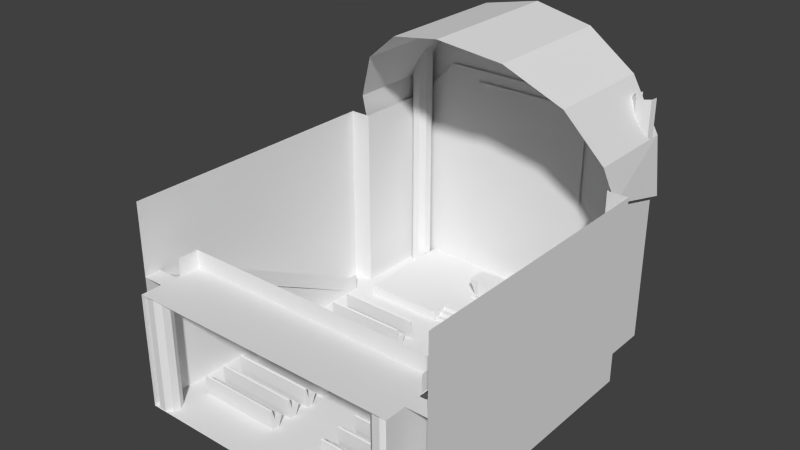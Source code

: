 # Source: ChurchOfHelix_3.blend  (saved by Blender 2.71.0; exported with 4.5.12 LTS)
import bpy
from mathutils import Matrix  # noqa: F401  (used for matrix-valued properties, if any)

bpy.ops.wm.read_factory_settings(use_empty=True)
scene = bpy.context.scene
scene.name = 'Scene'

# ---- collections
col_collection_1 = bpy.data.collections.new('Collection 1'); scene.collection.children.link(col_collection_1)

# ---- materials (node trees are filled in below, after node groups)
mat_pew_wood = bpy.data.materials.new('Pew Wood')
mat_pew_wood.alpha_threshold = 0.0
mat_pew_wood.use_transparent_shadow = False
mat_pew_wood.roughness = 0.5
mat_pew_wood.specular_intensity = 0.1
mat_pew_wood.line_color = (0.0, 0.0, 0.0, 1.0)
mat_alter_sides = bpy.data.materials.new('Alter Sides')
mat_alter_sides.alpha_threshold = 0.0
mat_alter_sides.use_transparent_shadow = False
mat_alter_sides.roughness = 0.5
mat_alter_sides.specular_intensity = 0.05
mat_alter_sides.line_color = (0.0, 0.0, 0.0, 1.0)
mat_stainglass = bpy.data.materials.new('Stainglass')
mat_stainglass.alpha_threshold = 0.0
mat_stainglass.use_transparent_shadow = False
mat_stainglass.preview_render_type = 'FLAT'
mat_stainglass.roughness = 0.5
mat_stainglass.line_color = (0.0, 0.0, 0.0, 1.0)
mat_brick = bpy.data.materials.new('Brick')
mat_brick.alpha_threshold = 0.0
mat_brick.use_transparent_shadow = False
mat_brick.roughness = 0.5
mat_brick.specular_intensity = 0.0
mat_brick.line_color = (0.0, 0.0, 0.0, 1.0)
mat_railing = bpy.data.materials.new('Railing')
mat_railing.alpha_threshold = 0.0
mat_railing.use_transparent_shadow = False
mat_railing.preview_render_type = 'FLAT'
mat_railing.roughness = 0.5
mat_railing.specular_intensity = 0.09375
mat_railing.line_color = (0.0, 0.0, 0.0, 0.999)
mat_steps = bpy.data.materials.new('Steps')
mat_steps.alpha_threshold = 0.0
mat_steps.use_transparent_shadow = False
mat_steps.preview_render_type = 'FLAT'
mat_steps.roughness = 0.5
mat_steps.specular_intensity = 0.09375
mat_steps.line_color = (0.0, 0.0, 0.0, 1.0)
mat_floor = bpy.data.materials.new('Floor')
mat_floor.alpha_threshold = 0.0
mat_floor.use_transparent_shadow = False
mat_floor.roughness = 0.5
mat_floor.specular_intensity = 0.125
mat_floor.line_color = (0.0, 0.0, 0.0, 1.0)
mat_rug = bpy.data.materials.new('Rug')
mat_rug.alpha_threshold = 0.0
mat_rug.use_transparent_shadow = False
mat_rug.preview_render_type = 'FLAT'
mat_rug.roughness = 0.5
mat_rug.specular_intensity = 0.0
mat_rug.line_color = (0.0, 0.0, 0.0, 1.0)
mat_rug_steps = bpy.data.materials.new('Rug Steps')
mat_rug_steps.alpha_threshold = 0.0
mat_rug_steps.use_transparent_shadow = False
mat_rug_steps.preview_render_type = 'FLAT'
mat_rug_steps.roughness = 0.5
mat_rug_steps.specular_intensity = 0.0
mat_rug_steps.line_color = (0.0, 0.0, 0.0, 1.0)

# ---- material node trees

# ---- world
world_world = bpy.data.worlds.new('World'); scene.world = world_world
world_world.color = (0.05088, 0.05088, 0.05088)
world_world.use_sun_shadow = False
world_world.sun_shadow_jitter_overblur = 0.0
world_world.cycles.sampling_method = 'MANUAL'
world_world.cycles.sample_map_resolution = 256

# ---- meshes
me_cube_002 = bpy.data.meshes.new('Cube.002')
me_cube_002.from_pydata([(-1.9, 0.3673, -2.98e-08), (-5.9, 1.367, -2.98e-08), (-1.9, 1.367, -2.98e-08), (-5.9, 0.3673, -2.98e-08), (-5.9, 0.9697, 0.958), (-5.9, 1.031, 1.0), (-1.9, 1.031, 1.0), (-1.9, 0.9697, 0.958), (-5.9, 1.043, -7.451e-09), (-5.9, 1.566, 0.4877), (-1.9, 1.566, 0.4877), (-1.9, 1.043, 7.451e-09), (-5.9, 1.0, 0.2789), (-5.9, 1.163, 0.4616), (-1.9, 1.163, 0.4616), (-1.9, 1.0, 0.2789), (-5.9, -0.0303, 0.958), (-5.9, 0.03058, 1.0), (-1.9, 0.03058, 1.0), (-1.9, -0.0303, 0.958), (-5.9, 0.04348, -7.451e-09), (-5.9, 0.5662, 0.4877), (-1.9, 0.5662, 0.4877), (-1.9, 0.04348, 7.451e-09), (-5.9, 0.0, 0.2789), (-5.9, 0.163, 0.4616), (-1.9, 0.163, 0.4616), (-1.9, 0.0, 0.2789), (-1.9, -0.6327, -2.98e-08), (-5.9, -0.6327, -2.98e-08), (-5.9, -1.03, 0.958), (-5.9, -0.9694, 1.0), (-1.9, -0.9694, 1.0), (-1.9, -1.03, 0.958), (-5.9, -0.9565, -7.451e-09), (-5.9, -0.4338, 0.4877), (-1.9, -0.4338, 0.4877), (-1.9, -0.9565, 7.451e-09), (-5.9, -1.0, 0.2789), (-5.9, -0.837, 0.4616), (-1.9, -0.837, 0.4616), (-1.9, -1.0, 0.2789), (-1.9, -1.633, -2.98e-08), (-5.9, -1.633, -2.98e-08), (-5.9, -2.03, 0.958), (-5.9, -1.969, 1.0), (-1.9, -1.969, 1.0), (-1.9, -2.03, 0.958), (-5.9, -1.957, -7.451e-09), (-5.9, -1.434, 0.4877), (-1.9, -1.434, 0.4877), (-1.9, -1.957, 7.451e-09), (-5.9, -2.0, 0.2789), (-5.9, -1.837, 0.4616), (-1.9, -1.837, 0.4616), (-1.9, -2.0, 0.2789), (-1.9, -2.633, -2.98e-08), (-5.9, -2.633, -2.98e-08), (-5.9, -3.03, 0.958), (-5.9, -2.969, 1.0), (-1.9, -2.969, 1.0), (-1.9, -3.03, 0.958), (-5.9, -2.957, -7.451e-09), (-5.9, -2.434, 0.4877), (-1.9, -2.434, 0.4877), (-1.9, -2.957, 7.451e-09), (-5.9, -3.0, 0.2789), (-5.9, -2.837, 0.4616), (-1.9, -2.837, 0.4616), (-1.9, -3.0, 0.2789), (-1.9, -3.633, -2.98e-08), (-5.9, -3.633, -2.98e-08), (-5.9, -4.03, 0.958), (-5.9, -3.969, 1.0), (-1.9, -3.969, 1.0), (-1.9, -4.03, 0.958), (-5.9, -3.957, -7.451e-09), (-5.9, -3.434, 0.4877), (-1.9, -3.434, 0.4877), (-1.9, -3.957, 7.451e-09), (-5.9, -4.0, 0.2789), (-5.9, -3.837, 0.4616), (-1.9, -3.837, 0.4616), (-1.9, -4.0, 0.2789), (-1.9, -4.633, -2.98e-08), (-5.9, -4.633, -2.98e-08), (-5.9, -5.03, 0.958), (-5.9, -4.969, 1.0), (-1.9, -4.969, 1.0), (-1.9, -5.03, 0.958), (-5.9, -4.957, -7.451e-09), (-5.9, -4.434, 0.4877), (-1.9, -4.434, 0.4877), (-1.9, -4.957, 7.451e-09), (-5.9, -5.0, 0.2789), (-5.9, -4.837, 0.4616), (-1.9, -4.837, 0.4616), (-1.9, -5.0, 0.2789), (-1.9, -5.633, -2.98e-08), (-5.9, -5.633, -2.98e-08), (-5.9, -6.03, 0.958), (-5.9, -5.969, 1.0), (-1.9, -5.969, 1.0), (-1.9, -6.03, 0.958), (-5.9, -5.957, -7.451e-09), (-5.9, -5.434, 0.4877), (-1.9, -5.434, 0.4877), (-1.9, -5.957, 7.451e-09), (-5.9, -6.0, 0.2789), (-5.9, -5.837, 0.4616), (-1.9, -5.837, 0.4616), (-1.9, -6.0, 0.2789), (-1.9, -6.633, -2.98e-08), (-5.9, -6.633, -2.98e-08), (-5.9, -7.03, 0.958), (-5.9, -6.969, 1.0), (-1.9, -6.969, 1.0), (-1.9, -7.03, 0.958), (-5.9, -6.957, -7.451e-09), (-5.9, -6.434, 0.4877), (-1.9, -6.434, 0.4877), (-1.9, -6.957, 7.451e-09), (-5.9, -7.0, 0.2789), (-5.9, -6.837, 0.4616), (-1.9, -6.837, 0.4616), (-1.9, -7.0, 0.2789), (-5.9, 1.97, 0.958), (-5.9, 2.031, 1.0), (-1.9, 2.031, 1.0), (-1.9, 1.97, 0.958), (-5.9, 2.043, -7.451e-09), (-5.9, 2.19, 0.0), (-1.9, 2.19, 0.0), (-1.9, 2.043, 7.451e-09), (-5.9, 2.0, 0.2789), (-5.9, 2.163, 0.4616), (-1.9, 2.163, 0.4616), (-1.9, 2.0, 0.2789), (4.9, 0.3673, -2.98e-08), (0.9, 1.367, -2.98e-08), (4.9, 1.367, -2.98e-08), (0.9, 0.3673, -2.98e-08), (0.9, 0.9697, 0.958), (0.9, 1.031, 1.0), (4.9, 1.031, 1.0), (4.9, 0.9697, 0.958), (0.9, 1.043, -7.451e-09), (0.9, 1.566, 0.4877), (4.9, 1.566, 0.4877), (4.9, 1.043, 7.451e-09), (0.9, 1.0, 0.2789), (0.9, 1.163, 0.4616), (4.9, 1.163, 0.4616), (4.9, 1.0, 0.2789), (0.9, -0.0303, 0.958), (0.9, 0.03058, 1.0), (4.9, 0.03058, 1.0), (4.9, -0.0303, 0.958), (0.9, 0.04348, -7.451e-09), (0.9, 0.5662, 0.4877), (4.9, 0.5662, 0.4877), (4.9, 0.04348, 7.451e-09), (0.9, 0.0, 0.2789), (0.9, 0.163, 0.4616), (4.9, 0.163, 0.4616), (4.9, 0.0, 0.2789), (4.9, -0.6327, -2.98e-08), (0.9, -0.6327, -2.98e-08), (0.9, -1.03, 0.958), (0.9, -0.9694, 1.0), (4.9, -0.9694, 1.0), (4.9, -1.03, 0.958), (0.9, -0.9565, -7.451e-09), (0.9, -0.4338, 0.4877), (4.9, -0.4338, 0.4877), (4.9, -0.9565, 7.451e-09), (0.9, -1.0, 0.2789), (0.9, -0.837, 0.4616), (4.9, -0.837, 0.4616), (4.9, -1.0, 0.2789), (4.9, -1.633, -2.98e-08), (0.9, -1.633, -2.98e-08), (0.9, -2.03, 0.958), (0.9, -1.969, 1.0), (4.9, -1.969, 1.0), (4.9, -2.03, 0.958), (0.9, -1.957, -7.451e-09), (0.9, -1.434, 0.4877), (4.9, -1.434, 0.4877), (4.9, -1.957, 7.451e-09), (0.9, -2.0, 0.2789), (0.9, -1.837, 0.4616), (4.9, -1.837, 0.4616), (4.9, -2.0, 0.2789), (4.9, -2.633, -2.98e-08), (0.9, -2.633, -2.98e-08), (0.9, -3.03, 0.958), (0.9, -2.969, 1.0), (4.9, -2.969, 1.0), (4.9, -3.03, 0.958), (0.9, -2.957, -7.451e-09), (0.9, -2.434, 0.4877), (4.9, -2.434, 0.4877), (4.9, -2.957, 7.451e-09), (0.9, -3.0, 0.2789), (0.9, -2.837, 0.4616), (4.9, -2.837, 0.4616), (4.9, -3.0, 0.2789), (4.9, -3.633, -2.98e-08), (0.9, -3.633, -2.98e-08), (0.9, -4.03, 0.958), (0.9, -3.969, 1.0), (4.9, -3.969, 1.0), (4.9, -4.03, 0.958), (0.9, -3.957, -7.451e-09), (0.9, -3.434, 0.4877), (4.9, -3.434, 0.4877), (4.9, -3.957, 7.451e-09), (0.9, -4.0, 0.2789), (0.9, -3.837, 0.4616), (4.9, -3.837, 0.4616), (4.9, -4.0, 0.2789), (4.9, -4.633, -2.98e-08), (0.9, -4.633, -2.98e-08), (0.9, -5.03, 0.958), (0.9, -4.969, 1.0), (4.9, -4.969, 1.0), (4.9, -5.03, 0.958), (0.9, -4.957, -7.451e-09), (0.9, -4.434, 0.4877), (4.9, -4.434, 0.4877), (4.9, -4.957, 7.451e-09), (0.9, -5.0, 0.2789), (0.9, -4.837, 0.4616), (4.9, -4.837, 0.4616), (4.9, -5.0, 0.2789), (4.9, -5.633, -2.98e-08), (0.9, -5.633, -2.98e-08), (0.9, -6.03, 0.958), (0.9, -5.969, 1.0), (4.9, -5.969, 1.0), (4.9, -6.03, 0.958), (0.9, -5.957, -7.451e-09), (0.9, -5.434, 0.4877), (4.9, -5.434, 0.4877), (4.9, -5.957, 7.451e-09), (0.9, -6.0, 0.2789), (0.9, -5.837, 0.4616), (4.9, -5.837, 0.4616), (4.9, -6.0, 0.2789), (4.9, -6.633, -2.98e-08), (0.9, -6.633, -2.98e-08), (0.9, -7.03, 0.958), (0.9, -6.969, 1.0), (4.9, -6.969, 1.0), (4.9, -7.03, 0.958), (0.9, -6.957, -7.451e-09), (0.9, -6.434, 0.4877), (4.9, -6.434, 0.4877), (4.9, -6.957, 7.451e-09), (0.9, -7.0, 0.2789), (0.9, -6.837, 0.4616), (4.9, -6.837, 0.4616), (4.9, -7.0, 0.2789), (0.9, 1.97, 0.958), (0.9, 2.031, 1.0), (4.9, 2.031, 1.0), (4.9, 1.97, 0.958), (0.9, 2.043, -7.451e-09), (0.9, 2.19, 0.0), (4.9, 2.19, 0.0), (4.9, 2.043, 7.451e-09), (0.9, 2.0, 0.2789), (0.9, 2.163, 0.4616), (4.9, 2.163, 0.4616), (4.9, 2.0, 0.2789), (-5.5, 1.031, 1.0), (-5.5, 0.9697, 0.958), (-5.5, 1.566, 0.4877), (-5.5, 1.043, -5.96e-09), (-5.5, 1.163, 0.4616), (-5.5, 1.0, 0.2789), (-5.5, 0.03058, 1.0), (-5.5, -0.0303, 0.958), (-5.5, 0.5662, 0.4877), (-5.5, 0.04348, -5.96e-09), (-5.5, 0.163, 0.4616), (-5.5, 0.0, 0.2789), (-5.5, -0.9694, 1.0), (-5.5, -1.03, 0.958), (-5.5, -0.4338, 0.4877), (-5.5, -0.9565, -5.96e-09), (-5.5, -0.837, 0.4616), (-5.5, -1.0, 0.2789), (-5.5, -1.969, 1.0), (-5.5, -2.03, 0.958), (-5.5, -1.434, 0.4877), (-5.5, -1.957, -5.96e-09), (-5.5, -1.837, 0.4616), (-5.5, -2.0, 0.2789), (-5.5, -2.969, 1.0), (-5.5, -3.03, 0.958), (-5.5, -2.434, 0.4877), (-5.5, -2.957, -5.96e-09), (-5.5, -2.837, 0.4616), (-5.5, -3.0, 0.2789), (-5.5, -3.969, 1.0), (-5.5, -4.03, 0.958), (-5.5, -3.434, 0.4877), (-5.5, -3.957, -5.96e-09), (-5.5, -3.837, 0.4616), (-5.5, -4.0, 0.2789), (-5.5, -4.969, 1.0), (-5.5, -5.03, 0.958), (-5.5, -4.434, 0.4877), (-5.5, -4.957, -5.96e-09), (-5.5, -4.837, 0.4616), (-5.5, -5.0, 0.2789), (-5.5, -5.969, 1.0), (-5.5, -6.03, 0.958), (-5.5, -5.434, 0.4877), (-5.5, -5.957, -5.96e-09), (-5.5, -5.837, 0.4616), (-5.5, -6.0, 0.2789), (-5.5, -6.969, 1.0), (-5.5, -7.03, 0.958), (-5.5, -6.434, 0.4877), (-5.5, -6.957, -5.96e-09), (-5.5, -6.837, 0.4616), (-5.5, -7.0, 0.2789), (-5.5, 2.031, 1.0), (-5.5, 1.97, 0.958), (-5.5, 2.043, -5.96e-09), (-5.5, 2.163, 0.4616), (-5.5, 2.0, 0.2789), (-2.3, 1.031, 1.0), (-2.3, 1.043, 5.96e-09), (-2.3, 1.0, 0.2789), (-2.3, 0.03058, 1.0), (-2.3, 0.04348, 5.96e-09), (-2.3, 0.0, 0.2789), (-2.3, -0.9694, 1.0), (-2.3, -0.9565, 5.96e-09), (-2.3, -1.0, 0.2789), (-2.3, -1.969, 1.0), (-2.3, -1.957, 5.96e-09), (-2.3, -2.0, 0.2789), (-2.3, -2.969, 1.0), (-2.3, -2.957, 5.96e-09), (-2.3, -3.0, 0.2789), (-2.3, -3.969, 1.0), (-2.3, -3.957, 5.96e-09), (-2.3, -4.0, 0.2789), (-2.3, -4.969, 1.0), (-2.3, -4.957, 5.96e-09), (-2.3, -5.0, 0.2789), (-2.3, -5.969, 1.0), (-2.3, -5.957, 5.96e-09), (-2.3, -6.0, 0.2789), (-2.3, -6.969, 1.0), (-2.3, -6.957, 5.96e-09), (-2.3, -7.0, 0.2789), (-2.3, 2.031, 1.0), (-2.3, 2.043, 5.96e-09), (-2.3, 2.0, 0.2789), (-2.3, 0.9697, 0.958), (-2.3, 1.566, 0.4877), (-2.3, 1.163, 0.4616), (-2.3, -0.0303, 0.958), (-2.3, 0.5662, 0.4877), (-2.3, 0.163, 0.4616), (-2.3, -1.03, 0.958), (-2.3, -0.4338, 0.4877), (-2.3, -0.837, 0.4616), (-2.3, -2.03, 0.958), (-2.3, -1.434, 0.4877), (-2.3, -1.837, 0.4616), (-2.3, -3.03, 0.958), (-2.3, -2.434, 0.4877), (-2.3, -2.837, 0.4616), (-2.3, -4.03, 0.958), (-2.3, -3.434, 0.4877), (-2.3, -3.837, 0.4616), (-2.3, -5.03, 0.958), (-2.3, -4.434, 0.4877), (-2.3, -4.837, 0.4616), (-2.3, -6.03, 0.958), (-2.3, -5.434, 0.4877), (-2.3, -5.837, 0.4616), (-2.3, -7.03, 0.958), (-2.3, -6.434, 0.4877), (-2.3, -6.837, 0.4616), (-2.3, 1.97, 0.958), (-2.3, 2.163, 0.4616), (1.3, 1.031, 1.0), (1.3, 0.9697, 0.958), (1.3, 1.566, 0.4877), (1.3, 1.043, -5.96e-09), (1.3, 1.163, 0.4616), (1.3, 1.0, 0.2789), (1.3, 0.03058, 1.0), (1.3, -0.0303, 0.958), (1.3, 0.5662, 0.4877), (1.3, 0.04348, -5.96e-09), (1.3, 0.163, 0.4616), (1.3, 0.0, 0.2789), (1.3, -0.9694, 1.0), (1.3, -1.03, 0.958), (1.3, -0.4338, 0.4877), (1.3, -0.9565, -5.96e-09), (1.3, -0.837, 0.4616), (1.3, -1.0, 0.2789), (1.3, -1.969, 1.0), (1.3, -2.03, 0.958), (1.3, -1.434, 0.4877), (1.3, -1.957, -5.96e-09), (1.3, -1.837, 0.4616), (1.3, -2.0, 0.2789), (1.3, -2.969, 1.0), (1.3, -3.03, 0.958), (1.3, -2.434, 0.4877), (1.3, -2.957, -5.96e-09), (1.3, -2.837, 0.4616), (1.3, -3.0, 0.2789), (1.3, -3.969, 1.0), (1.3, -4.03, 0.958), (1.3, -3.434, 0.4877), (1.3, -3.957, -5.96e-09), (1.3, -3.837, 0.4616), (1.3, -4.0, 0.2789), (1.3, -4.969, 1.0), (1.3, -5.03, 0.958), (1.3, -4.434, 0.4877), (1.3, -4.957, -5.96e-09), (1.3, -4.837, 0.4616), (1.3, -5.0, 0.2789), (1.3, -5.969, 1.0), (1.3, -6.03, 0.958), (1.3, -5.434, 0.4877), (1.3, -5.957, -5.96e-09), (1.3, -5.837, 0.4616), (1.3, -6.0, 0.2789), (1.3, -6.969, 1.0), (1.3, -7.03, 0.958), (1.3, -6.434, 0.4877), (1.3, -6.957, -5.96e-09), (1.3, -6.837, 0.4616), (1.3, -7.0, 0.2789), (1.3, 2.031, 1.0), (1.3, 1.97, 0.958), (1.3, 2.043, -5.96e-09), (1.3, 2.163, 0.4616), (1.3, 2.0, 0.2789), (4.5, 1.031, 1.0), (4.5, 1.043, 5.96e-09), (4.5, 1.0, 0.2789), (4.5, 0.03058, 1.0), (4.5, 0.04348, 5.96e-09), (4.5, 0.0, 0.2789), (4.5, -0.9694, 1.0), (4.5, -0.9565, 5.96e-09), (4.5, -1.0, 0.2789), (4.5, -1.969, 1.0), (4.5, -1.957, 5.96e-09), (4.5, -2.0, 0.2789), (4.5, -2.969, 1.0), (4.5, -2.957, 5.96e-09), (4.5, -3.0, 0.2789), (4.5, -3.969, 1.0), (4.5, -3.957, 5.96e-09), (4.5, -4.0, 0.2789), (4.5, -4.969, 1.0), (4.5, -4.957, 5.96e-09), (4.5, -5.0, 0.2789), (4.5, -5.969, 1.0), (4.5, -5.957, 5.96e-09), (4.5, -6.0, 0.2789), (4.5, -6.969, 1.0), (4.5, -6.957, 5.96e-09), (4.5, -7.0, 0.2789), (4.5, 2.031, 1.0), (4.5, 2.043, 5.96e-09), (4.5, 2.0, 0.2789), (4.5, 0.9697, 0.958), (4.5, 1.566, 0.4877), (4.5, 1.163, 0.4616), (4.5, -0.0303, 0.958), (4.5, 0.5662, 0.4877), (4.5, 0.163, 0.4616), (4.5, -1.03, 0.958), (4.5, -0.4338, 0.4877), (4.5, -0.837, 0.4616), (4.5, -2.03, 0.958), (4.5, -1.434, 0.4877), (4.5, -1.837, 0.4616), (4.5, -3.03, 0.958), (4.5, -2.434, 0.4877), (4.5, -2.837, 0.4616), (4.5, -4.03, 0.958), (4.5, -3.434, 0.4877), (4.5, -3.837, 0.4616), (4.5, -5.03, 0.958), (4.5, -4.434, 0.4877), (4.5, -4.837, 0.4616), (4.5, -6.03, 0.958), (4.5, -5.434, 0.4877), (4.5, -5.837, 0.4616), (4.5, -7.03, 0.958), (4.5, -6.434, 0.4877), (4.5, -6.837, 0.4616), (4.5, 1.97, 0.958), (4.5, 2.163, 0.4616)], [], [(8, 9, 1), (10, 11, 2), (20, 21, 3), (277, 276, 5, 4), (14, 15, 11, 10), (367, 14, 10, 366), (12, 13, 9, 8), (281, 12, 8, 279), (6, 7, 15, 14), (335, 6, 14, 367), (4, 5, 13, 12), (277, 4, 12, 281), (22, 23, 0), (283, 282, 17, 16), (26, 27, 23, 22), (370, 26, 22, 369), (24, 25, 21, 20), (287, 24, 20, 285), (18, 19, 27, 26), (338, 18, 26, 370), (16, 17, 25, 24), (283, 16, 24, 287), (34, 35, 29), (36, 37, 28), (289, 288, 31, 30), (40, 41, 37, 36), (373, 40, 36, 372), (38, 39, 35, 34), (293, 38, 34, 291), (32, 33, 41, 40), (341, 32, 40, 373), (30, 31, 39, 38), (289, 30, 38, 293), (48, 49, 43), (50, 51, 42), (295, 294, 45, 44), (54, 55, 51, 50), (376, 54, 50, 375), (52, 53, 49, 48), (299, 52, 48, 297), (46, 47, 55, 54), (344, 46, 54, 376), (44, 45, 53, 52), (295, 44, 52, 299), (62, 63, 57), (64, 65, 56), (301, 300, 59, 58), (68, 69, 65, 64), (379, 68, 64, 378), (66, 67, 63, 62), (305, 66, 62, 303), (60, 61, 69, 68), (347, 60, 68, 379), (58, 59, 67, 66), (301, 58, 66, 305), (76, 77, 71), (78, 79, 70), (307, 306, 73, 72), (82, 83, 79, 78), (382, 82, 78, 381), (80, 81, 77, 76), (311, 80, 76, 309), (74, 75, 83, 82), (350, 74, 82, 382), (72, 73, 81, 80), (307, 72, 80, 311), (90, 91, 85), (92, 93, 84), (313, 312, 87, 86), (96, 97, 93, 92), (385, 96, 92, 384), (94, 95, 91, 90), (317, 94, 90, 315), (88, 89, 97, 96), (353, 88, 96, 385), (86, 87, 95, 94), (313, 86, 94, 317), (104, 105, 99), (106, 107, 98), (319, 318, 101, 100), (110, 111, 107, 106), (388, 110, 106, 387), (108, 109, 105, 104), (323, 108, 104, 321), (102, 103, 111, 110), (356, 102, 110, 388), (100, 101, 109, 108), (319, 100, 108, 323), (118, 119, 113), (120, 121, 112), (325, 324, 115, 114), (124, 125, 121, 120), (391, 124, 120, 390), (122, 123, 119, 118), (329, 122, 118, 327), (116, 117, 125, 124), (359, 116, 124, 391), (114, 115, 123, 122), (325, 114, 122, 329), (331, 330, 127, 126), (136, 137, 133, 132), (134, 135, 131, 130), (334, 134, 130, 332), (128, 129, 137, 136), (362, 128, 136, 393), (126, 127, 135, 134), (331, 126, 134, 334), (146, 147, 139), (148, 149, 140), (158, 159, 141), (395, 394, 143, 142), (152, 153, 149, 148), (485, 152, 148, 484), (150, 151, 147, 146), (399, 150, 146, 397), (144, 145, 153, 152), (453, 144, 152, 485), (142, 143, 151, 150), (395, 142, 150, 399), (160, 161, 138), (401, 400, 155, 154), (164, 165, 161, 160), (488, 164, 160, 487), (162, 163, 159, 158), (405, 162, 158, 403), (156, 157, 165, 164), (456, 156, 164, 488), (154, 155, 163, 162), (401, 154, 162, 405), (172, 173, 167), (174, 175, 166), (407, 406, 169, 168), (178, 179, 175, 174), (491, 178, 174, 490), (176, 177, 173, 172), (411, 176, 172, 409), (170, 171, 179, 178), (459, 170, 178, 491), (168, 169, 177, 176), (407, 168, 176, 411), (186, 187, 181), (188, 189, 180), (413, 412, 183, 182), (192, 193, 189, 188), (494, 192, 188, 493), (190, 191, 187, 186), (417, 190, 186, 415), (184, 185, 193, 192), (462, 184, 192, 494), (182, 183, 191, 190), (413, 182, 190, 417), (200, 201, 195), (202, 203, 194), (419, 418, 197, 196), (206, 207, 203, 202), (497, 206, 202, 496), (204, 205, 201, 200), (423, 204, 200, 421), (198, 199, 207, 206), (465, 198, 206, 497), (196, 197, 205, 204), (419, 196, 204, 423), (214, 215, 209), (216, 217, 208), (425, 424, 211, 210), (220, 221, 217, 216), (500, 220, 216, 499), (218, 219, 215, 214), (429, 218, 214, 427), (212, 213, 221, 220), (468, 212, 220, 500), (210, 211, 219, 218), (425, 210, 218, 429), (228, 229, 223), (230, 231, 222), (431, 430, 225, 224), (234, 235, 231, 230), (503, 234, 230, 502), (232, 233, 229, 228), (435, 232, 228, 433), (226, 227, 235, 234), (471, 226, 234, 503), (224, 225, 233, 232), (431, 224, 232, 435), (242, 243, 237), (244, 245, 236), (437, 436, 239, 238), (248, 249, 245, 244), (506, 248, 244, 505), (246, 247, 243, 242), (441, 246, 242, 439), (240, 241, 249, 248), (474, 240, 248, 506), (238, 239, 247, 246), (437, 238, 246, 441), (256, 257, 251), (258, 259, 250), (443, 442, 253, 252), (262, 263, 259, 258), (509, 262, 258, 508), (260, 261, 257, 256), (447, 260, 256, 445), (254, 255, 263, 262), (477, 254, 262, 509), (252, 253, 261, 260), (443, 252, 260, 447), (449, 448, 265, 264), (274, 275, 271, 270), (272, 273, 269, 268), (452, 272, 268, 450), (266, 267, 275, 274), (480, 266, 274, 511), (264, 265, 273, 272), (449, 264, 272, 452), (364, 334, 332, 363), (392, 331, 334, 364), (392, 362, 330, 331), (127, 330, 333, 135), (361, 329, 327, 360), (123, 328, 326, 119), (389, 325, 329, 361), (389, 359, 324, 325), (115, 324, 328, 123), (358, 323, 321, 357), (109, 322, 320, 105), (386, 319, 323, 358), (386, 356, 318, 319), (101, 318, 322, 109), (355, 317, 315, 354), (95, 316, 314, 91), (383, 313, 317, 355), (383, 353, 312, 313), (87, 312, 316, 95), (352, 311, 309, 351), (81, 310, 308, 77), (380, 307, 311, 352), (380, 350, 306, 307), (73, 306, 310, 81), (349, 305, 303, 348), (67, 304, 302, 63), (377, 301, 305, 349), (377, 347, 300, 301), (59, 300, 304, 67), (346, 299, 297, 345), (53, 298, 296, 49), (374, 295, 299, 346), (374, 344, 294, 295), (45, 294, 298, 53), (343, 293, 291, 342), (39, 292, 290, 35), (371, 289, 293, 343), (371, 341, 288, 289), (31, 288, 292, 39), (340, 287, 285, 339), (25, 286, 284, 21), (368, 283, 287, 340), (368, 338, 282, 283), (17, 282, 286, 25), (337, 281, 279, 336), (13, 280, 278, 9), (365, 277, 281, 337), (365, 335, 276, 277), (5, 276, 280, 13), (328, 391, 390, 326), (322, 388, 387, 320), (316, 385, 384, 314), (310, 382, 381, 308), (304, 379, 378, 302), (298, 376, 375, 296), (292, 373, 372, 290), (286, 370, 369, 284), (280, 367, 366, 278), (129, 392, 364, 137), (137, 364, 363, 133), (330, 362, 393, 333), (129, 128, 362, 392), (117, 389, 361, 125), (125, 361, 360, 121), (324, 359, 391, 328), (117, 116, 359, 389), (103, 386, 358, 111), (111, 358, 357, 107), (318, 356, 388, 322), (103, 102, 356, 386), (89, 383, 355, 97), (97, 355, 354, 93), (312, 353, 385, 316), (89, 88, 353, 383), (75, 380, 352, 83), (83, 352, 351, 79), (306, 350, 382, 310), (75, 74, 350, 380), (61, 377, 349, 69), (69, 349, 348, 65), (300, 347, 379, 304), (61, 60, 347, 377), (47, 374, 346, 55), (55, 346, 345, 51), (294, 344, 376, 298), (47, 46, 344, 374), (33, 371, 343, 41), (41, 343, 342, 37), (288, 341, 373, 292), (33, 32, 341, 371), (19, 368, 340, 27), (27, 340, 339, 23), (282, 338, 370, 286), (19, 18, 338, 368), (7, 365, 337, 15), (15, 337, 336, 11), (276, 335, 367, 280), (7, 6, 335, 365), (482, 452, 450, 481), (510, 449, 452, 482), (510, 480, 448, 449), (265, 448, 451, 273), (479, 447, 445, 478), (261, 446, 444, 257), (507, 443, 447, 479), (507, 477, 442, 443), (253, 442, 446, 261), (476, 441, 439, 475), (247, 440, 438, 243), (504, 437, 441, 476), (504, 474, 436, 437), (239, 436, 440, 247), (473, 435, 433, 472), (233, 434, 432, 229), (501, 431, 435, 473), (501, 471, 430, 431), (225, 430, 434, 233), (470, 429, 427, 469), (219, 428, 426, 215), (498, 425, 429, 470), (498, 468, 424, 425), (211, 424, 428, 219), (467, 423, 421, 466), (205, 422, 420, 201), (495, 419, 423, 467), (495, 465, 418, 419), (197, 418, 422, 205), (464, 417, 415, 463), (191, 416, 414, 187), (492, 413, 417, 464), (492, 462, 412, 413), (183, 412, 416, 191), (461, 411, 409, 460), (177, 410, 408, 173), (489, 407, 411, 461), (489, 459, 406, 407), (169, 406, 410, 177), (458, 405, 403, 457), (163, 404, 402, 159), (486, 401, 405, 458), (486, 456, 400, 401), (155, 400, 404, 163), (455, 399, 397, 454), (151, 398, 396, 147), (483, 395, 399, 455), (483, 453, 394, 395), (143, 394, 398, 151), (446, 509, 508, 444), (440, 506, 505, 438), (434, 503, 502, 432), (428, 500, 499, 426), (422, 497, 496, 420), (416, 494, 493, 414), (410, 491, 490, 408), (404, 488, 487, 402), (398, 485, 484, 396), (267, 510, 482, 275), (275, 482, 481, 271), (448, 480, 511, 451), (267, 266, 480, 510), (255, 507, 479, 263), (263, 479, 478, 259), (442, 477, 509, 446), (255, 254, 477, 507), (241, 504, 476, 249), (249, 476, 475, 245), (436, 474, 506, 440), (241, 240, 474, 504), (227, 501, 473, 235), (235, 473, 472, 231), (430, 471, 503, 434), (227, 226, 471, 501), (213, 498, 470, 221), (221, 470, 469, 217), (424, 468, 500, 428), (213, 212, 468, 498), (199, 495, 467, 207), (207, 467, 466, 203), (418, 465, 497, 422), (199, 198, 465, 495), (185, 492, 464, 193), (193, 464, 463, 189), (412, 462, 494, 416), (185, 184, 462, 492), (171, 489, 461, 179), (179, 461, 460, 175), (406, 459, 491, 410), (171, 170, 459, 489), (157, 486, 458, 165), (165, 458, 457, 161), (400, 456, 488, 404), (157, 156, 456, 486), (145, 483, 455, 153), (153, 455, 454, 149), (394, 453, 485, 398), (145, 144, 453, 483)])
_uv = me_cube_002.uv_layers.new(name='UVMap')
_uv.uv.foreach_set('vector', [0.0, 0.0, 0.0, 0.4877, 0.0, 0.0, 1.0, 0.4877, 1.0, 0.0, 1.0, 0.0, 0.0, 0.0, 0.0, 0.4877, 0.0, 0.0, 0.1667, 0.7952, 0.1667, 1.0, 0.0, 1.0, 0.0, 0.7952, 1.0, 0.4616, 1.0, 0.3037, 1.0, 0.0, 1.0, 0.4877, 0.8333, 0.4616, 1.0, 0.4616, 1.0, 0.4877, 0.8333, 0.4877, 0.0, 0.3037, 0.0, 0.4616, 0.0, 0.4877, 0.0, 0.0, 0.1667, 0.3037, 0.0, 0.3037, 0.0, 0.0, 0.1667, 0.0, 1.0, 1.0, 1.0, 0.7952, 1.0, 0.3037, 1.0, 0.4616, 0.8333, 0.7954, 1.0, 0.7954, 1.0, 0.3097, 0.8333, 0.3097, 0.0, 0.7952, 0.0, 1.0, 0.0, 0.4616, 0.0, 0.3037, 0.1667, 0.7952, 0.0, 0.7952, 0.0, 0.3037, 0.1667, 0.3037, 1.0, 0.4877, 1.0, 0.0, 1.0, 0.0, 0.1667, 0.7952, 0.1667, 1.0, 0.0, 1.0, 0.0, 0.7952, 1.0, 0.4616, 1.0, 0.3037, 1.0, 0.0, 1.0, 0.4877, 0.8333, 0.4616, 1.0, 0.4616, 1.0, 0.4877, 0.8333, 0.4877, 0.0, 0.3037, 0.0, 0.4616, 0.0, 0.4877, 0.0, 0.0, 0.1667, 0.3037, 0.0, 0.3037, 0.0, 0.0, 0.1667, 0.0, 1.0, 1.0, 1.0, 0.7952, 1.0, 0.3037, 1.0, 0.4616, 0.8333, 0.7954, 1.0, 0.7954, 1.0, 0.3097, 0.8333, 0.3097, 0.0, 0.7952, 0.0, 1.0, 0.0, 0.4616, 0.0, 0.3037, 0.1667, 0.7952, 0.0, 0.7952, 0.0, 0.3037, 0.1667, 0.3037, 0.0, 0.0, 0.0, 0.4877, 0.0, 0.0, 1.0, 0.4877, 1.0, 0.0, 1.0, 0.0, 0.1667, 0.7952, 0.1667, 1.0, 0.0, 1.0, 0.0, 0.7952, 1.0, 0.4616, 1.0, 0.3037, 1.0, 0.0, 1.0, 0.4877, 0.8333, 0.4616, 1.0, 0.4616, 1.0, 0.4877, 0.8333, 0.4877, 0.0, 0.3037, 0.0, 0.4616, 0.0, 0.4877, 0.0, 0.0, 0.1667, 0.3037, 0.0, 0.3037, 0.0, 0.0, 0.1667, 0.0, 1.0, 1.0, 1.0, 0.7952, 1.0, 0.3037, 1.0, 0.4616, 0.8333, 0.7954, 1.0, 0.7954, 1.0, 0.3097, 0.8333, 0.3097, 0.0, 0.7952, 0.0, 1.0, 0.0, 0.4616, 0.0, 0.3037, 0.1667, 0.7952, 0.0, 0.7952, 0.0, 0.3037, 0.1667, 0.3037, 0.0, 0.0, 0.0, 0.4877, 0.0, 0.0, 1.0, 0.4877, 1.0, 0.0, 1.0, 0.0, 0.1667, 0.7952, 0.1667, 1.0, 0.0, 1.0, 0.0, 0.7952, 1.0, 0.4616, 1.0, 0.3037, 1.0, 0.0, 1.0, 0.4877, 0.8333, 0.4616, 1.0, 0.4616, 1.0, 0.4877, 0.8333, 0.4877, 0.0, 0.3037, 0.0, 0.4616, 0.0, 0.4877, 0.0, 0.0, 0.1667, 0.3037, 0.0, 0.3037, 0.0, 0.0, 0.1667, 0.0, 1.0, 1.0, 1.0, 0.7952, 1.0, 0.3037, 1.0, 0.4616, 0.8333, 0.7954, 1.0, 0.7954, 1.0, 0.3097, 0.8333, 0.3097, 0.0, 0.7952, 0.0, 1.0, 0.0, 0.4616, 0.0, 0.3037, 0.1667, 0.7952, 0.0, 0.7952, 0.0, 0.3037, 0.1667, 0.3037, 0.0, 0.0, 0.0, 0.4877, 0.0, 0.0, 1.0, 0.4877, 1.0, 0.0, 1.0, 0.0, 0.1667, 0.7952, 0.1667, 1.0, 0.0, 1.0, 0.0, 0.7952, 1.0, 0.4616, 1.0, 0.3037, 1.0, 0.0, 1.0, 0.4877, 0.8333, 0.4616, 1.0, 0.4616, 1.0, 0.4877, 0.8333, 0.4877, 0.0, 0.3037, 0.0, 0.4616, 0.0, 0.4877, 0.0, 0.0, 0.1667, 0.3037, 0.0, 0.3037, 0.0, 0.0, 0.1667, 0.0, 1.0, 1.0, 1.0, 0.7952, 1.0, 0.3037, 1.0, 0.4616, 0.8333, 0.7954, 1.0, 0.7954, 1.0, 0.3097, 0.8333, 0.3097, 0.0, 0.7952, 0.0, 1.0, 0.0, 0.4616, 0.0, 0.3037, 0.1667, 0.7952, 0.0, 0.7952, 0.0, 0.3037, 0.1667, 0.3037, 0.0, 0.0, 0.0, 0.4877, 0.0, 0.0, 1.0, 0.4877, 1.0, 0.0, 1.0, 0.0, 0.1667, 0.7952, 0.1667, 1.0, 0.0, 1.0, 0.0, 0.7952, 1.0, 0.4616, 1.0, 0.3037, 1.0, 0.0, 1.0, 0.4877, 0.8333, 0.4616, 1.0, 0.4616, 1.0, 0.4877, 0.8333, 0.4877, 0.0, 0.3037, 0.0, 0.4616, 0.0, 0.4877, 0.0, 0.0, 0.1667, 0.3037, 0.0, 0.3037, 0.0, 0.0, 0.1667, 0.0, 1.0, 1.0, 1.0, 0.7952, 1.0, 0.3037, 1.0, 0.4616, 0.8333, 0.7954, 1.0, 0.7954, 1.0, 0.3097, 0.8333, 0.3097, 0.0, 0.7952, 0.0, 1.0, 0.0, 0.4616, 0.0, 0.3037, 0.1667, 0.7952, 0.0, 0.7952, 0.0, 0.3037, 0.1667, 0.3037, 0.0, 9.553e-07, 0.0, 0.4877, 0.0, 0.0, 1.0, 0.4877, 1.0, 9.553e-07, 1.0, 0.0, 0.1667, 0.7952, 0.1667, 1.0, 0.0, 1.0, 0.0, 0.7952, 1.0, 0.4616, 1.0, 0.3037, 1.0, 9.553e-07, 1.0, 0.4877, 0.8333, 0.4616, 1.0, 0.4616, 1.0, 0.4877, 0.8333, 0.4877, 0.0, 0.3037, 0.0, 0.4616, 0.0, 0.4877, 0.0, 9.553e-07, 0.1667, 0.3037, 0.0, 0.3037, 0.0, 9.553e-07, 0.1667, 9.537e-07, 1.0, 1.0, 1.0, 0.7952, 1.0, 0.3037, 1.0, 0.4616, 0.8333, 0.7954, 1.0, 0.7954, 1.0, 0.3097, 0.8333, 0.3097, 0.0, 0.7952, 0.0, 1.0, 0.0, 0.4616, 0.0, 0.3037, 0.1667, 0.7952, 0.0, 0.7952, 0.0, 0.3037, 0.1667, 0.3037, 0.0, 9.553e-07, 0.0, 0.4877, 0.0, 9.553e-07, 1.0, 0.4877, 1.0, 9.553e-07, 1.0, 9.553e-07, 0.1667, 0.7952, 0.1667, 1.0, 0.0, 1.0, 0.0, 0.7952, 1.0, 0.4616, 1.0, 0.3037, 1.0, 9.553e-07, 1.0, 0.4877, 0.8333, 0.4616, 1.0, 0.4616, 1.0, 0.4877, 0.8333, 0.4877, 0.0, 0.3037, 0.0, 0.4616, 0.0, 0.4877, 0.0, 9.553e-07, 0.1667, 0.3037, 0.0, 0.3037, 0.0, 9.553e-07, 0.1667, 9.537e-07, 1.0, 1.0, 1.0, 0.7952, 1.0, 0.3037, 1.0, 0.4616, 0.8333, 0.7954, 1.0, 0.7954, 1.0, 0.3097, 0.8333, 0.3097, 0.0, 0.7952, 0.0, 1.0, 0.0, 0.4616, 0.0, 0.3037, 0.1667, 0.7952, 0.0, 0.7952, 0.0, 0.3037, 0.1667, 0.3037, 0.0, 9.553e-07, 0.0, 0.4877, 0.0, 9.553e-07, 1.0, 0.4877, 1.0, 9.553e-07, 1.0, 9.553e-07, 0.1667, 0.7952, 0.1667, 1.0, 0.0, 1.0, 0.0, 0.7952, 1.0, 0.4616, 1.0, 0.3037, 1.0, 9.553e-07, 1.0, 0.4877, 0.8333, 0.4616, 1.0, 0.4616, 1.0, 0.4877, 0.8333, 0.4877, 0.0, 0.3037, 0.0, 0.4616, 0.0, 0.4877, 0.0, 9.553e-07, 0.1667, 0.3037, 0.0, 0.3037, 0.0, 9.553e-07, 0.1667, 9.537e-07, 1.0, 1.0, 1.0, 0.7952, 1.0, 0.3037, 1.0, 0.4616, 0.8333, 0.7954, 1.0, 0.7954, 1.0, 0.3097, 0.8333, 0.3097, 0.0, 0.7952, 0.0, 1.0, 0.0, 0.4616, 0.0, 0.3037, 0.1667, 0.7952, 0.0, 0.7952, 0.0, 0.3037, 0.1667, 0.3037, 0.1667, 0.7952, 0.1667, 1.0, 0.0, 1.0, 0.0, 0.7952, 1.0, 0.4616, 1.0, 0.3037, 1.0, 0.0, 1.0, 0.0, 0.0, 0.3037, 0.0, 0.4616, 0.0, 0.0, 0.0, 0.0, 0.1667, 0.3037, 0.0, 0.3037, 0.0, 0.0, 0.1667, 0.0, 1.0, 1.0, 1.0, 0.7952, 1.0, 0.3037, 1.0, 0.4616, 0.8333, 0.7954, 1.0, 0.7954, 1.0, 0.3097, 0.8333, 0.3097, 0.0, 0.7952, 0.0, 1.0, 0.0, 0.4616, 0.0, 0.3037, 0.1667, 0.7952, 0.0, 0.7952, 0.0, 0.3037, 0.1667, 0.3037, 0.0, 0.0, 0.0, 0.4877, 0.0, 0.0, 1.0, 0.4877, 1.0, 0.0, 1.0, 0.0, 0.0, 0.0, 0.0, 0.4877, 0.0, 0.0, 0.1667, 0.7952, 0.1667, 1.0, 0.0, 1.0, 0.0, 0.7952, 1.0, 0.4616, 1.0, 0.3037, 1.0, 0.0, 1.0, 0.4877, 0.8333, 0.4616, 1.0, 0.4616, 1.0, 0.4877, 0.8333, 0.4877, 0.0, 0.3037, 0.0, 0.4616, 0.0, 0.4877, 0.0, 0.0, 0.1667, 0.3037, 0.0, 0.3037, 0.0, 0.0, 0.1667, 0.0, 1.0, 1.0, 1.0, 0.7952, 1.0, 0.3037, 1.0, 0.4616, 0.8333, 0.7954, 1.0, 0.7954, 1.0, 0.3097, 0.8333, 0.3097, 0.0, 0.7952, 0.0, 1.0, 0.0, 0.4616, 0.0, 0.3037, 0.1667, 0.7952, 0.0, 0.7952, 0.0, 0.3037, 0.1667, 0.3037, 1.0, 0.4877, 1.0, 0.0, 1.0, 0.0, 0.1667, 0.7952, 0.1667, 1.0, 0.0, 1.0, 0.0, 0.7952, 1.0, 0.4616, 1.0, 0.3037, 1.0, 0.0, 1.0, 0.4877, 0.8333, 0.4616, 1.0, 0.4616, 1.0, 0.4877, 0.8333, 0.4877, 0.0, 0.3037, 0.0, 0.4616, 0.0, 0.4877, 0.0, 0.0, 0.1667, 0.3037, 0.0, 0.3037, 0.0, 0.0, 0.1667, 0.0, 1.0, 1.0, 1.0, 0.7952, 1.0, 0.3037, 1.0, 0.4616, 0.8333, 0.7954, 1.0, 0.7954, 1.0, 0.3097, 0.8333, 0.3097, 0.0, 0.7952, 0.0, 1.0, 0.0, 0.4616, 0.0, 0.3037, 0.1667, 0.7952, 0.0, 0.7952, 0.0, 0.3037, 0.1667, 0.3037, 0.0, 0.0, 0.0, 0.4877, 0.0, 0.0, 1.0, 0.4877, 1.0, 0.0, 1.0, 0.0, 0.1667, 0.7952, 0.1667, 1.0, 0.0, 1.0, 0.0, 0.7952, 1.0, 0.4616, 1.0, 0.3037, 1.0, 0.0, 1.0, 0.4877, 0.8333, 0.4616, 1.0, 0.4616, 1.0, 0.4877, 0.8333, 0.4877, 0.0, 0.3037, 0.0, 0.4616, 0.0, 0.4877, 0.0, 0.0, 0.1667, 0.3037, 0.0, 0.3037, 0.0, 0.0, 0.1667, 0.0, 1.0, 1.0, 1.0, 0.7952, 1.0, 0.3037, 1.0, 0.4616, 0.8333, 0.7954, 1.0, 0.7954, 1.0, 0.3097, 0.8333, 0.3097, 0.0, 0.7952, 0.0, 1.0, 0.0, 0.4616, 0.0, 0.3037, 0.1667, 0.7952, 0.0, 0.7952, 0.0, 0.3037, 0.1667, 0.3037, 0.0, 0.0, 0.0, 0.4877, 0.0, 0.0, 1.0, 0.4877, 1.0, 0.0, 1.0, 0.0, 0.1667, 0.7952, 0.1667, 1.0, 0.0, 1.0, 0.0, 0.7952, 1.0, 0.4616, 1.0, 0.3037, 1.0, 0.0, 1.0, 0.4877, 0.8333, 0.4616, 1.0, 0.4616, 1.0, 0.4877, 0.8333, 0.4877, 0.0, 0.3037, 0.0, 0.4616, 0.0, 0.4877, 0.0, 0.0, 0.1667, 0.3037, 0.0, 0.3037, 0.0, 0.0, 0.1667, 0.0, 1.0, 1.0, 1.0, 0.7952, 1.0, 0.3037, 1.0, 0.4616, 0.8333, 0.7954, 1.0, 0.7954, 1.0, 0.3097, 0.8333, 0.3097, 0.0, 0.7952, 0.0, 1.0, 0.0, 0.4616, 0.0, 0.3037, 0.1667, 0.7952, 0.0, 0.7952, 0.0, 0.3037, 0.1667, 0.3037, 0.0, 0.0, 0.0, 0.4877, 0.0, 0.0, 1.0, 0.4877, 1.0, 0.0, 1.0, 0.0, 0.1667, 0.7952, 0.1667, 1.0, 0.0, 1.0, 0.0, 0.7952, 1.0, 0.4616, 1.0, 0.3037, 1.0, 0.0, 1.0, 0.4877, 0.8333, 0.4616, 1.0, 0.4616, 1.0, 0.4877, 0.8333, 0.4877, 0.0, 0.3037, 0.0, 0.4616, 0.0, 0.4877, 0.0, 0.0, 0.1667, 0.3037, 0.0, 0.3037, 0.0, 0.0, 0.1667, 0.0, 1.0, 1.0, 1.0, 0.7952, 1.0, 0.3037, 1.0, 0.4616, 0.8333, 0.7954, 1.0, 0.7954, 1.0, 0.3097, 0.8333, 0.3097, 0.0, 0.7952, 0.0, 1.0, 0.0, 0.4616, 0.0, 0.3037, 0.1667, 0.7952, 0.0, 0.7952, 0.0, 0.3037, 0.1667, 0.3037, 0.0, 0.0, 0.0, 0.4877, 0.0, 0.0, 1.0, 0.4877, 1.0, 0.0, 1.0, 0.0, 0.1667, 0.7952, 0.1667, 1.0, 0.0, 1.0, 0.0, 0.7952, 1.0, 0.4616, 1.0, 0.3037, 1.0, 0.0, 1.0, 0.4877, 0.8333, 0.4616, 1.0, 0.4616, 1.0, 0.4877, 0.8333, 0.4877, 0.0, 0.3037, 0.0, 0.4616, 0.0, 0.4877, 0.0, 0.0, 0.1667, 0.3037, 0.0, 0.3037, 0.0, 0.0, 0.1667, 0.0, 1.0, 1.0, 1.0, 0.7952, 1.0, 0.3037, 1.0, 0.4616, 0.8333, 0.7954, 1.0, 0.7954, 1.0, 0.3097, 0.8333, 0.3097, 0.0, 0.7952, 0.0, 1.0, 0.0, 0.4616, 0.0, 0.3037, 0.1667, 0.7952, 0.0, 0.7952, 0.0, 0.3037, 0.1667, 0.3037, 0.0, 9.553e-07, 0.0, 0.4877, 0.0, 0.0, 1.0, 0.4877, 1.0, 9.553e-07, 1.0, 0.0, 0.1667, 0.7952, 0.1667, 1.0, 0.0, 1.0, 0.0, 0.7952, 1.0, 0.4616, 1.0, 0.3037, 1.0, 9.553e-07, 1.0, 0.4877, 0.8333, 0.4616, 1.0, 0.4616, 1.0, 0.4877, 0.8333, 0.4877, 0.0, 0.3037, 0.0, 0.4616, 0.0, 0.4877, 0.0, 9.553e-07, 0.1667, 0.3037, 0.0, 0.3037, 0.0, 9.553e-07, 0.1667, 9.537e-07, 1.0, 1.0, 1.0, 0.7952, 1.0, 0.3037, 1.0, 0.4616, 0.8333, 0.7954, 1.0, 0.7954, 1.0, 0.3097, 0.8333, 0.3097, 0.0, 0.7952, 0.0, 1.0, 0.0, 0.4616, 0.0, 0.3037, 0.1667, 0.7952, 0.0, 0.7952, 0.0, 0.3037, 0.1667, 0.3037, 0.0, 9.553e-07, 0.0, 0.4877, 0.0, 9.553e-07, 1.0, 0.4877, 1.0, 9.553e-07, 1.0, 9.553e-07, 0.1667, 0.7952, 0.1667, 1.0, 0.0, 1.0, 0.0, 0.7952, 1.0, 0.4616, 1.0, 0.3037, 1.0, 9.553e-07, 1.0, 0.4877, 0.8333, 0.4616, 1.0, 0.4616, 1.0, 0.4877, 0.8333, 0.4877, 0.0, 0.3037, 0.0, 0.4616, 0.0, 0.4877, 0.0, 9.553e-07, 0.1667, 0.3037, 0.0, 0.3037, 0.0, 9.553e-07, 0.1667, 9.537e-07, 1.0, 1.0, 1.0, 0.7952, 1.0, 0.3037, 1.0, 0.4616, 0.8333, 0.7954, 1.0, 0.7954, 1.0, 0.3097, 0.8333, 0.3097, 0.0, 0.7952, 0.0, 1.0, 0.0, 0.4616, 0.0, 0.3037, 0.1667, 0.7952, 0.0, 0.7952, 0.0, 0.3037, 0.1667, 0.3037, 0.0, 9.553e-07, 0.0, 0.4877, 0.0, 9.553e-07, 1.0, 0.4877, 1.0, 9.553e-07, 1.0, 9.553e-07, 0.1667, 0.7952, 0.1667, 1.0, 0.0, 1.0, 0.0, 0.7952, 1.0, 0.4616, 1.0, 0.3037, 1.0, 9.553e-07, 1.0, 0.4877, 0.8333, 0.4616, 1.0, 0.4616, 1.0, 0.4877, 0.8333, 0.4877, 0.0, 0.3037, 0.0, 0.4616, 0.0, 0.4877, 0.0, 9.553e-07, 0.1667, 0.3037, 0.0, 0.3037, 0.0, 9.553e-07, 0.1667, 9.537e-07, 1.0, 1.0, 1.0, 0.7952, 1.0, 0.3037, 1.0, 0.4616, 0.8333, 0.7954, 1.0, 0.7954, 1.0, 0.3097, 0.8333, 0.3097, 0.0, 0.7952, 0.0, 1.0, 0.0, 0.4616, 0.0, 0.3037, 0.1667, 0.7952, 0.0, 0.7952, 0.0, 0.3037, 0.1667, 0.3037, 0.1667, 0.7952, 0.1667, 1.0, 0.0, 1.0, 0.0, 0.7952, 1.0, 0.4616, 1.0, 0.3037, 1.0, 0.0, 1.0, 0.0, 0.0, 0.3037, 0.0, 0.4616, 0.0, 0.0, 0.0, 0.0, 0.1667, 0.3037, 0.0, 0.3037, 0.0, 0.0, 0.1667, 0.0, 1.0, 1.0, 1.0, 0.7952, 1.0, 0.3037, 1.0, 0.4616, 0.8333, 0.7954, 1.0, 0.7954, 1.0, 0.3097, 0.8333, 0.3097, 0.0, 0.7952, 0.0, 1.0, 0.0, 0.4616, 0.0, 0.3037, 0.1667, 0.7952, 0.0, 0.7952, 0.0, 0.3037, 0.1667, 0.3037, 0.8333, 0.3037, 0.1667, 0.3037, 0.1667, 0.0, 0.8333, 0.0, 0.8333, 0.7952, 0.1667, 0.7952, 0.1667, 0.3037, 0.8333, 0.3037, 0.8333, 0.7952, 0.8333, 1.0, 0.1667, 1.0, 0.1667, 0.7952, 0.0, 0.7954, 0.1667, 0.7954, 0.1667, 0.3097, 0.0, 0.3097, 0.8333, 0.3037, 0.1667, 0.3037, 0.1667, 9.537e-07, 0.8333, 9.537e-07, 0.0, 0.4616, 0.1667, 0.4616, 0.1667, 0.4877, 0.0, 0.4877, 0.8333, 0.7952, 0.1667, 0.7952, 0.1667, 0.3037, 0.8333, 0.3037, 0.8333, 0.7952, 0.8333, 1.0, 0.1667, 1.0, 0.1667, 0.7952, 0.0, 0.7954, 0.1667, 0.7954, 0.1667, 0.3097, 0.0, 0.3097, 0.8333, 0.3037, 0.1667, 0.3037, 0.1667, 9.537e-07, 0.8333, 9.537e-07, 0.0, 0.4616, 0.1667, 0.4616, 0.1667, 0.4877, 0.0, 0.4877, 0.8333, 0.7952, 0.1667, 0.7952, 0.1667, 0.3037, 0.8333, 0.3037, 0.8333, 0.7952, 0.8333, 1.0, 0.1667, 1.0, 0.1667, 0.7952, 0.0, 0.7954, 0.1667, 0.7954, 0.1667, 0.3097, 0.0, 0.3097, 0.8333, 0.3037, 0.1667, 0.3037, 0.1667, 9.537e-07, 0.8333, 9.537e-07, 0.0, 0.4616, 0.1667, 0.4616, 0.1667, 0.4877, 0.0, 0.4877, 0.8333, 0.7952, 0.1667, 0.7952, 0.1667, 0.3037, 0.8333, 0.3037, 0.8333, 0.7952, 0.8333, 1.0, 0.1667, 1.0, 0.1667, 0.7952, 0.0, 0.7954, 0.1667, 0.7954, 0.1667, 0.3097, 0.0, 0.3097, 0.8333, 0.3037, 0.1667, 0.3037, 0.1667, 0.0, 0.8333, 0.0, 0.0, 0.4616, 0.1667, 0.4616, 0.1667, 0.4877, 0.0, 0.4877, 0.8333, 0.7952, 0.1667, 0.7952, 0.1667, 0.3037, 0.8333, 0.3037, 0.8333, 0.7952, 0.8333, 1.0, 0.1667, 1.0, 0.1667, 0.7952, 0.0, 0.7954, 0.1667, 0.7954, 0.1667, 0.3097, 0.0, 0.3097, 0.8333, 0.3037, 0.1667, 0.3037, 0.1667, 0.0, 0.8333, 0.0, 0.0, 0.4616, 0.1667, 0.4616, 0.1667, 0.4877, 0.0, 0.4877, 0.8333, 0.7952, 0.1667, 0.7952, 0.1667, 0.3037, 0.8333, 0.3037, 0.8333, 0.7952, 0.8333, 1.0, 0.1667, 1.0, 0.1667, 0.7952, 0.0, 0.7954, 0.1667, 0.7954, 0.1667, 0.3097, 0.0, 0.3097, 0.8333, 0.3037, 0.1667, 0.3037, 0.1667, 0.0, 0.8333, 0.0, 0.0, 0.4616, 0.1667, 0.4616, 0.1667, 0.4877, 0.0, 0.4877, 0.8333, 0.7952, 0.1667, 0.7952, 0.1667, 0.3037, 0.8333, 0.3037, 0.8333, 0.7952, 0.8333, 1.0, 0.1667, 1.0, 0.1667, 0.7952, 0.0, 0.7954, 0.1667, 0.7954, 0.1667, 0.3097, 0.0, 0.3097, 0.8333, 0.3037, 0.1667, 0.3037, 0.1667, 0.0, 0.8333, 0.0, 0.0, 0.4616, 0.1667, 0.4616, 0.1667, 0.4877, 0.0, 0.4877, 0.8333, 0.7952, 0.1667, 0.7952, 0.1667, 0.3037, 0.8333, 0.3037, 0.8333, 0.7952, 0.8333, 1.0, 0.1667, 1.0, 0.1667, 0.7952, 0.0, 0.7954, 0.1667, 0.7954, 0.1667, 0.3097, 0.0, 0.3097, 0.8333, 0.3037, 0.1667, 0.3037, 0.1667, 0.0, 0.8333, 0.0, 0.0, 0.4616, 0.1667, 0.4616, 0.1667, 0.4877, 0.0, 0.4877, 0.8333, 0.7952, 0.1667, 0.7952, 0.1667, 0.3037, 0.8333, 0.3037, 0.8333, 0.7952, 0.8333, 1.0, 0.1667, 1.0, 0.1667, 0.7952, 0.0, 0.7954, 0.1667, 0.7954, 0.1667, 0.3097, 0.0, 0.3097, 0.8333, 0.3037, 0.1667, 0.3037, 0.1667, 0.0, 0.8333, 0.0, 0.0, 0.4616, 0.1667, 0.4616, 0.1667, 0.4877, 0.0, 0.4877, 0.8333, 0.7952, 0.1667, 0.7952, 0.1667, 0.3037, 0.8333, 0.3037, 0.8333, 0.7952, 0.8333, 1.0, 0.1667, 1.0, 0.1667, 0.7952, 0.0, 0.7954, 0.1667, 0.7954, 0.1667, 0.3097, 0.0, 0.3097, 0.1667, 0.4616, 0.8333, 0.4616, 0.8333, 0.4877, 0.1667, 0.4877, 0.1667, 0.4616, 0.8333, 0.4616, 0.8333, 0.4877, 0.1667, 0.4877, 0.1667, 0.4616, 0.8333, 0.4616, 0.8333, 0.4877, 0.1667, 0.4877, 0.1667, 0.4616, 0.8333, 0.4616, 0.8333, 0.4877, 0.1667, 0.4877, 0.1667, 0.4616, 0.8333, 0.4616, 0.8333, 0.4877, 0.1667, 0.4877, 0.1667, 0.4616, 0.8333, 0.4616, 0.8333, 0.4877, 0.1667, 0.4877, 0.1667, 0.4616, 0.8333, 0.4616, 0.8333, 0.4877, 0.1667, 0.4877, 0.1667, 0.4616, 0.8333, 0.4616, 0.8333, 0.4877, 0.1667, 0.4877, 0.1667, 0.4616, 0.8333, 0.4616, 0.8333, 0.4877, 0.1667, 0.4877, 1.0, 0.7952, 0.8333, 0.7952, 0.8333, 0.3037, 1.0, 0.3037, 1.0, 0.3037, 0.8333, 0.3037, 0.8333, 0.0, 1.0, 0.0, 0.1667, 0.7954, 0.8333, 0.7954, 0.8333, 0.3097, 0.1667, 0.3097, 1.0, 0.7952, 1.0, 1.0, 0.8333, 1.0, 0.8333, 0.7952, 1.0, 0.7952, 0.8333, 0.7952, 0.8333, 0.3037, 1.0, 0.3037, 1.0, 0.3037, 0.8333, 0.3037, 0.8333, 9.537e-07, 1.0, 9.553e-07, 0.1667, 0.7954, 0.8333, 0.7954, 0.8333, 0.3097, 0.1667, 0.3097, 1.0, 0.7952, 1.0, 1.0, 0.8333, 1.0, 0.8333, 0.7952, 1.0, 0.7952, 0.8333, 0.7952, 0.8333, 0.3037, 1.0, 0.3037, 1.0, 0.3037, 0.8333, 0.3037, 0.8333, 9.537e-07, 1.0, 9.553e-07, 0.1667, 0.7954, 0.8333, 0.7954, 0.8333, 0.3097, 0.1667, 0.3097, 1.0, 0.7952, 1.0, 1.0, 0.8333, 1.0, 0.8333, 0.7952, 1.0, 0.7952, 0.8333, 0.7952, 0.8333, 0.3037, 1.0, 0.3037, 1.0, 0.3037, 0.8333, 0.3037, 0.8333, 9.537e-07, 1.0, 9.553e-07, 0.1667, 0.7954, 0.8333, 0.7954, 0.8333, 0.3097, 0.1667, 0.3097, 1.0, 0.7952, 1.0, 1.0, 0.8333, 1.0, 0.8333, 0.7952, 1.0, 0.7952, 0.8333, 0.7952, 0.8333, 0.3037, 1.0, 0.3037, 1.0, 0.3037, 0.8333, 0.3037, 0.8333, 0.0, 1.0, 0.0, 0.1667, 0.7954, 0.8333, 0.7954, 0.8333, 0.3097, 0.1667, 0.3097, 1.0, 0.7952, 1.0, 1.0, 0.8333, 1.0, 0.8333, 0.7952, 1.0, 0.7952, 0.8333, 0.7952, 0.8333, 0.3037, 1.0, 0.3037, 1.0, 0.3037, 0.8333, 0.3037, 0.8333, 0.0, 1.0, 0.0, 0.1667, 0.7954, 0.8333, 0.7954, 0.8333, 0.3097, 0.1667, 0.3097, 1.0, 0.7952, 1.0, 1.0, 0.8333, 1.0, 0.8333, 0.7952, 1.0, 0.7952, 0.8333, 0.7952, 0.8333, 0.3037, 1.0, 0.3037, 1.0, 0.3037, 0.8333, 0.3037, 0.8333, 0.0, 1.0, 0.0, 0.1667, 0.7954, 0.8333, 0.7954, 0.8333, 0.3097, 0.1667, 0.3097, 1.0, 0.7952, 1.0, 1.0, 0.8333, 1.0, 0.8333, 0.7952, 1.0, 0.7952, 0.8333, 0.7952, 0.8333, 0.3037, 1.0, 0.3037, 1.0, 0.3037, 0.8333, 0.3037, 0.8333, 0.0, 1.0, 0.0, 0.1667, 0.7954, 0.8333, 0.7954, 0.8333, 0.3097, 0.1667, 0.3097, 1.0, 0.7952, 1.0, 1.0, 0.8333, 1.0, 0.8333, 0.7952, 1.0, 0.7952, 0.8333, 0.7952, 0.8333, 0.3037, 1.0, 0.3037, 1.0, 0.3037, 0.8333, 0.3037, 0.8333, 0.0, 1.0, 0.0, 0.1667, 0.7954, 0.8333, 0.7954, 0.8333, 0.3097, 0.1667, 0.3097, 1.0, 0.7952, 1.0, 1.0, 0.8333, 1.0, 0.8333, 0.7952, 1.0, 0.7952, 0.8333, 0.7952, 0.8333, 0.3037, 1.0, 0.3037, 1.0, 0.3037, 0.8333, 0.3037, 0.8333, 0.0, 1.0, 0.0, 0.1667, 0.7954, 0.8333, 0.7954, 0.8333, 0.3097, 0.1667, 0.3097, 1.0, 0.7952, 1.0, 1.0, 0.8333, 1.0, 0.8333, 0.7952, 0.8333, 0.3037, 0.1667, 0.3037, 0.1667, 0.0, 0.8333, 0.0, 0.8333, 0.7952, 0.1667, 0.7952, 0.1667, 0.3037, 0.8333, 0.3037, 0.8333, 0.7952, 0.8333, 1.0, 0.1667, 1.0, 0.1667, 0.7952, 0.0, 0.7954, 0.1667, 0.7954, 0.1667, 0.3097, 0.0, 0.3097, 0.8333, 0.3037, 0.1667, 0.3037, 0.1667, 9.537e-07, 0.8333, 9.537e-07, 0.0, 0.4616, 0.1667, 0.4616, 0.1667, 0.4877, 0.0, 0.4877, 0.8333, 0.7952, 0.1667, 0.7952, 0.1667, 0.3037, 0.8333, 0.3037, 0.8333, 0.7952, 0.8333, 1.0, 0.1667, 1.0, 0.1667, 0.7952, 0.0, 0.7954, 0.1667, 0.7954, 0.1667, 0.3097, 0.0, 0.3097, 0.8333, 0.3037, 0.1667, 0.3037, 0.1667, 9.537e-07, 0.8333, 9.537e-07, 0.0, 0.4616, 0.1667, 0.4616, 0.1667, 0.4877, 0.0, 0.4877, 0.8333, 0.7952, 0.1667, 0.7952, 0.1667, 0.3037, 0.8333, 0.3037, 0.8333, 0.7952, 0.8333, 1.0, 0.1667, 1.0, 0.1667, 0.7952, 0.0, 0.7954, 0.1667, 0.7954, 0.1667, 0.3097, 0.0, 0.3097, 0.8333, 0.3037, 0.1667, 0.3037, 0.1667, 9.537e-07, 0.8333, 9.537e-07, 0.0, 0.4616, 0.1667, 0.4616, 0.1667, 0.4877, 0.0, 0.4877, 0.8333, 0.7952, 0.1667, 0.7952, 0.1667, 0.3037, 0.8333, 0.3037, 0.8333, 0.7952, 0.8333, 1.0, 0.1667, 1.0, 0.1667, 0.7952, 0.0, 0.7954, 0.1667, 0.7954, 0.1667, 0.3097, 0.0, 0.3097, 0.8333, 0.3037, 0.1667, 0.3037, 0.1667, 0.0, 0.8333, 0.0, 0.0, 0.4616, 0.1667, 0.4616, 0.1667, 0.4877, 0.0, 0.4877, 0.8333, 0.7952, 0.1667, 0.7952, 0.1667, 0.3037, 0.8333, 0.3037, 0.8333, 0.7952, 0.8333, 1.0, 0.1667, 1.0, 0.1667, 0.7952, 0.0, 0.7954, 0.1667, 0.7954, 0.1667, 0.3097, 0.0, 0.3097, 0.8333, 0.3037, 0.1667, 0.3037, 0.1667, 0.0, 0.8333, 0.0, 0.0, 0.4616, 0.1667, 0.4616, 0.1667, 0.4877, 0.0, 0.4877, 0.8333, 0.7952, 0.1667, 0.7952, 0.1667, 0.3037, 0.8333, 0.3037, 0.8333, 0.7952, 0.8333, 1.0, 0.1667, 1.0, 0.1667, 0.7952, 0.0, 0.7954, 0.1667, 0.7954, 0.1667, 0.3097, 0.0, 0.3097, 0.8333, 0.3037, 0.1667, 0.3037, 0.1667, 0.0, 0.8333, 0.0, 0.0, 0.4616, 0.1667, 0.4616, 0.1667, 0.4877, 0.0, 0.4877, 0.8333, 0.7952, 0.1667, 0.7952, 0.1667, 0.3037, 0.8333, 0.3037, 0.8333, 0.7952, 0.8333, 1.0, 0.1667, 1.0, 0.1667, 0.7952, 0.0, 0.7954, 0.1667, 0.7954, 0.1667, 0.3097, 0.0, 0.3097, 0.8333, 0.3037, 0.1667, 0.3037, 0.1667, 0.0, 0.8333, 0.0, 0.0, 0.4616, 0.1667, 0.4616, 0.1667, 0.4877, 0.0, 0.4877, 0.8333, 0.7952, 0.1667, 0.7952, 0.1667, 0.3037, 0.8333, 0.3037, 0.8333, 0.7952, 0.8333, 1.0, 0.1667, 1.0, 0.1667, 0.7952, 0.0, 0.7954, 0.1667, 0.7954, 0.1667, 0.3097, 0.0, 0.3097, 0.8333, 0.3037, 0.1667, 0.3037, 0.1667, 0.0, 0.8333, 0.0, 0.0, 0.4616, 0.1667, 0.4616, 0.1667, 0.4877, 0.0, 0.4877, 0.8333, 0.7952, 0.1667, 0.7952, 0.1667, 0.3037, 0.8333, 0.3037, 0.8333, 0.7952, 0.8333, 1.0, 0.1667, 1.0, 0.1667, 0.7952, 0.0, 0.7954, 0.1667, 0.7954, 0.1667, 0.3097, 0.0, 0.3097, 0.8333, 0.3037, 0.1667, 0.3037, 0.1667, 0.0, 0.8333, 0.0, 0.0, 0.4616, 0.1667, 0.4616, 0.1667, 0.4877, 0.0, 0.4877, 0.8333, 0.7952, 0.1667, 0.7952, 0.1667, 0.3037, 0.8333, 0.3037, 0.8333, 0.7952, 0.8333, 1.0, 0.1667, 1.0, 0.1667, 0.7952, 0.0, 0.7954, 0.1667, 0.7954, 0.1667, 0.3097, 0.0, 0.3097, 0.1667, 0.4616, 0.8333, 0.4616, 0.8333, 0.4877, 0.1667, 0.4877, 0.1667, 0.4616, 0.8333, 0.4616, 0.8333, 0.4877, 0.1667, 0.4877, 0.1667, 0.4616, 0.8333, 0.4616, 0.8333, 0.4877, 0.1667, 0.4877, 0.1667, 0.4616, 0.8333, 0.4616, 0.8333, 0.4877, 0.1667, 0.4877, 0.1667, 0.4616, 0.8333, 0.4616, 0.8333, 0.4877, 0.1667, 0.4877, 0.1667, 0.4616, 0.8333, 0.4616, 0.8333, 0.4877, 0.1667, 0.4877, 0.1667, 0.4616, 0.8333, 0.4616, 0.8333, 0.4877, 0.1667, 0.4877, 0.1667, 0.4616, 0.8333, 0.4616, 0.8333, 0.4877, 0.1667, 0.4877, 0.1667, 0.4616, 0.8333, 0.4616, 0.8333, 0.4877, 0.1667, 0.4877, 1.0, 0.7952, 0.8333, 0.7952, 0.8333, 0.3037, 1.0, 0.3037, 1.0, 0.3037, 0.8333, 0.3037, 0.8333, 0.0, 1.0, 0.0, 0.1667, 0.7954, 0.8333, 0.7954, 0.8333, 0.3097, 0.1667, 0.3097, 1.0, 0.7952, 1.0, 1.0, 0.8333, 1.0, 0.8333, 0.7952, 1.0, 0.7952, 0.8333, 0.7952, 0.8333, 0.3037, 1.0, 0.3037, 1.0, 0.3037, 0.8333, 0.3037, 0.8333, 9.537e-07, 1.0, 9.553e-07, 0.1667, 0.7954, 0.8333, 0.7954, 0.8333, 0.3097, 0.1667, 0.3097, 1.0, 0.7952, 1.0, 1.0, 0.8333, 1.0, 0.8333, 0.7952, 1.0, 0.7952, 0.8333, 0.7952, 0.8333, 0.3037, 1.0, 0.3037, 1.0, 0.3037, 0.8333, 0.3037, 0.8333, 9.537e-07, 1.0, 9.553e-07, 0.1667, 0.7954, 0.8333, 0.7954, 0.8333, 0.3097, 0.1667, 0.3097, 1.0, 0.7952, 1.0, 1.0, 0.8333, 1.0, 0.8333, 0.7952, 1.0, 0.7952, 0.8333, 0.7952, 0.8333, 0.3037, 1.0, 0.3037, 1.0, 0.3037, 0.8333, 0.3037, 0.8333, 9.537e-07, 1.0, 9.553e-07, 0.1667, 0.7954, 0.8333, 0.7954, 0.8333, 0.3097, 0.1667, 0.3097, 1.0, 0.7952, 1.0, 1.0, 0.8333, 1.0, 0.8333, 0.7952, 1.0, 0.7952, 0.8333, 0.7952, 0.8333, 0.3037, 1.0, 0.3037, 1.0, 0.3037, 0.8333, 0.3037, 0.8333, 0.0, 1.0, 0.0, 0.1667, 0.7954, 0.8333, 0.7954, 0.8333, 0.3097, 0.1667, 0.3097, 1.0, 0.7952, 1.0, 1.0, 0.8333, 1.0, 0.8333, 0.7952, 1.0, 0.7952, 0.8333, 0.7952, 0.8333, 0.3037, 1.0, 0.3037, 1.0, 0.3037, 0.8333, 0.3037, 0.8333, 0.0, 1.0, 0.0, 0.1667, 0.7954, 0.8333, 0.7954, 0.8333, 0.3097, 0.1667, 0.3097, 1.0, 0.7952, 1.0, 1.0, 0.8333, 1.0, 0.8333, 0.7952, 1.0, 0.7952, 0.8333, 0.7952, 0.8333, 0.3037, 1.0, 0.3037, 1.0, 0.3037, 0.8333, 0.3037, 0.8333, 0.0, 1.0, 0.0, 0.1667, 0.7954, 0.8333, 0.7954, 0.8333, 0.3097, 0.1667, 0.3097, 1.0, 0.7952, 1.0, 1.0, 0.8333, 1.0, 0.8333, 0.7952, 1.0, 0.7952, 0.8333, 0.7952, 0.8333, 0.3037, 1.0, 0.3037, 1.0, 0.3037, 0.8333, 0.3037, 0.8333, 0.0, 1.0, 0.0, 0.1667, 0.7954, 0.8333, 0.7954, 0.8333, 0.3097, 0.1667, 0.3097, 1.0, 0.7952, 1.0, 1.0, 0.8333, 1.0, 0.8333, 0.7952, 1.0, 0.7952, 0.8333, 0.7952, 0.8333, 0.3037, 1.0, 0.3037, 1.0, 0.3037, 0.8333, 0.3037, 0.8333, 0.0, 1.0, 0.0, 0.1667, 0.7954, 0.8333, 0.7954, 0.8333, 0.3097, 0.1667, 0.3097, 1.0, 0.7952, 1.0, 1.0, 0.8333, 1.0, 0.8333, 0.7952, 1.0, 0.7952, 0.8333, 0.7952, 0.8333, 0.3037, 1.0, 0.3037, 1.0, 0.3037, 0.8333, 0.3037, 0.8333, 0.0, 1.0, 0.0, 0.1667, 0.7954, 0.8333, 0.7954, 0.8333, 0.3097, 0.1667, 0.3097, 1.0, 0.7952, 1.0, 1.0, 0.8333, 1.0, 0.8333, 0.7952])
me_cube_002.materials.append(mat_pew_wood)
me_cube_002.use_remesh_preserve_volume = False
me_cube_002.use_remesh_preserve_attributes = False
me_cube_002.use_mirror_vertex_groups = False
me_cube_002.update()
me_cube_001 = bpy.data.meshes.new('Cube.001')
me_cube_001.from_pydata([(-1.6, 6.0, 0.5), (-1.6, 7.0, 0.5), (0.6, 7.0, 0.5), (0.6, 6.0, 0.5), (-1.6, 6.0, 1.5), (-1.6, 7.0, 1.5), (0.6, 7.0, 1.5), (0.6, 6.0, 1.5), (-1.6, 6.0, 0.6), (-1.6, 7.0, 0.6), (0.6, 7.0, 0.6), (0.6, 6.0, 0.6), (-1.379, 6.18, 0.6), (-1.379, 6.82, 0.6), (0.3785, 6.82, 0.6), (0.3785, 6.18, 0.6), (0.1481, 5.98, 0.6729), (-1.148, 5.98, 0.6729), (-1.148, 5.98, 1.521), (0.1481, 5.98, 1.521), (-1.148, 6.984, 1.532), (0.1481, 6.984, 1.532)], [], [(8, 9, 1, 0), (10, 11, 3, 2), (11, 8, 0, 3), (7, 6, 5, 4), (14, 15, 11, 10), (13, 14, 10, 9), (12, 13, 9, 8), (15, 12, 8, 11), (6, 7, 15, 14), (4, 5, 13, 12), (7, 4, 12, 15), (19, 18, 17, 16), (18, 19, 21, 20)])
_uv = me_cube_001.uv_layers.new(name='UVMap')
_uv.uv.foreach_set('vector', [0.0, 0.0, 1.0, 0.0, 1.0, 1.0, 0.0, 1.0, 0.0, 0.0, 1.0, 0.0, 1.0, 1.0, 0.0, 1.0, 0.0, 0.0, 1.0, 0.0, 1.0, 1.0, 0.0, 1.0, 0.0, 0.0, 1.0, 0.0, 1.0, 1.0, 0.0, 1.0, 0.0, 0.0, 1.0, 0.0, 1.0, 1.0, 0.0, 1.0, 0.0, 0.0, 1.0, 0.0, 1.0, 1.0, 0.0, 1.0, 0.0, 0.0, 1.0, 0.0, 1.0, 1.0, 0.0, 1.0, 0.0, 0.0, 1.0, 0.0, 1.0, 1.0, 0.0, 1.0, 0.0, 0.0, 1.0, 0.0, 1.0, 1.0, 0.0, 1.0, 0.0, 0.0, 1.0, 0.0, 1.0, 1.0, 0.0, 1.0, 0.0, 0.0, 1.0, 0.0, 1.0, 1.0, 0.0, 1.0, 0.0, 0.0, 0.0, 1.0, 0.0, 1.0, 0.0, 0.0, 0.0, 1.0, 0.0, 0.0, 0.0, 0.0, 0.0, 1.0])
me_cube_001.use_remesh_preserve_volume = False
me_cube_001.use_remesh_preserve_attributes = False
me_cube_001.use_mirror_vertex_groups = False
me_cube_001.update()
me_cylinder = bpy.data.meshes.new('Cylinder')
me_cylinder.from_pydata([(-6.179, 8.883, 0.4), (-6.179, 8.883, 12.0), (-6.008, 8.587, 0.4), (-6.008, 8.587, 12.0), (-6.067, 8.25, 0.4), (-6.067, 8.25, 12.0), (-6.329, 8.03, 0.4), (-6.329, 8.03, 12.0), (-6.671, 8.03, 0.4), (-6.671, 8.03, 12.0), (-6.933, 8.25, 0.4), (-6.933, 8.25, 12.0), (-6.992, 8.587, 0.4), (-6.992, 8.587, 12.0), (5.992, 8.587, 0.4), (5.992, 8.587, 12.0), (5.933, 8.25, 0.4), (5.933, 8.25, 12.0), (5.671, 8.03, 0.4), (5.671, 8.03, 12.0), (5.329, 8.03, 0.4), (5.329, 8.03, 12.0), (5.067, 8.25, 0.4), (5.067, 8.25, 12.0), (5.008, 8.587, 0.4), (5.008, 8.587, 12.0), (5.179, 8.883, 0.4), (5.179, 8.883, 12.0), (5.992, -8.413, 0.4), (5.992, -8.413, 5.065), (5.933, -8.75, 0.4), (5.933, -8.75, 5.065), (5.671, -8.97, 0.4), (5.671, -8.97, 5.065), (5.329, -8.97, 0.4), (5.329, -8.97, 5.065), (5.067, -8.75, 0.4), (5.067, -8.75, 5.065), (5.008, -8.413, 0.4), (5.008, -8.413, 5.065), (5.179, -8.117, 0.4), (5.179, -8.117, 5.065), (-6.179, -8.117, 0.4), (-6.179, -8.117, 5.065), (-6.008, -8.413, 0.4), (-6.008, -8.413, 5.065), (-6.067, -8.75, 0.4), (-6.067, -8.75, 5.065), (-6.329, -8.97, 0.4), (-6.329, -8.97, 5.065), (-6.671, -8.97, 0.4), (-6.671, -8.97, 5.065), (-6.933, -8.75, 0.4), (-6.933, -8.75, 5.065), (-6.992, -8.413, 0.4), (-6.992, -8.413, 5.065), (-6.179, 8.883, -9.313e-09), (-6.008, 8.587, -9.313e-09), (-6.067, 8.25, -9.313e-09), (-6.329, 8.03, -9.313e-09), (-6.671, 8.03, -9.313e-09), (-6.933, 8.25, -9.313e-09), (-6.992, 8.587, -9.313e-09), (5.992, 8.587, -9.313e-09), (5.933, 8.25, -9.313e-09), (5.671, 8.03, -9.313e-09), (5.329, 8.03, -9.313e-09), (5.067, 8.25, -9.313e-09), (5.008, 8.587, -9.313e-09), (5.179, 8.883, -9.313e-09), (5.992, -8.413, -9.313e-09), (5.933, -8.75, -9.313e-09), (5.671, -8.97, -9.313e-09), (5.329, -8.97, -9.313e-09), (5.067, -8.75, -9.313e-09), (5.008, -8.413, -9.313e-09), (5.179, -8.117, -9.313e-09), (-6.179, -8.117, -9.313e-09), (-6.008, -8.413, -9.313e-09), (-6.067, -8.75, -9.313e-09), (-6.329, -8.97, -9.313e-09), (-6.671, -8.97, -9.313e-09), (-6.933, -8.75, -9.313e-09), (-6.992, -8.413, -9.313e-09), (5.992, -8.413, 5.443), (5.933, -8.75, 5.443), (5.671, -8.97, 5.443), (5.329, -8.97, 5.443), (5.067, -8.75, 5.443), (5.008, -8.413, 5.443), (5.179, -8.117, 5.443), (-6.179, -8.117, 5.443), (-6.008, -8.413, 5.443), (-6.067, -8.75, 5.443), (-6.329, -8.97, 5.443), (-6.671, -8.97, 5.443), (-6.933, -8.75, 5.443), (-6.992, -8.413, 5.443)], [], [(0, 1, 3, 2), (2, 3, 5, 4), (4, 5, 7, 6), (6, 7, 9, 8), (8, 9, 11, 10), (10, 11, 13, 12), (14, 15, 17, 16), (16, 17, 19, 18), (18, 19, 21, 20), (20, 21, 23, 22), (22, 23, 25, 24), (24, 25, 27, 26), (28, 29, 31, 30), (30, 31, 33, 32), (32, 33, 35, 34), (34, 35, 37, 36), (36, 37, 39, 38), (38, 39, 41, 40), (42, 43, 45, 44), (44, 45, 47, 46), (46, 47, 49, 48), (48, 49, 51, 50), (50, 51, 53, 52), (52, 53, 55, 54), (46, 48, 80, 79), (14, 16, 64, 63), (30, 32, 72, 71), (52, 54, 83, 82), (36, 38, 75, 74), (4, 6, 59, 58), (20, 22, 67, 66), (10, 12, 62, 61), (42, 44, 78, 77), (48, 50, 81, 80), (0, 2, 57, 56), (16, 18, 65, 64), (32, 34, 73, 72), (38, 40, 76, 75), (6, 8, 60, 59), (22, 24, 68, 67), (44, 46, 79, 78), (28, 30, 71, 70), (50, 52, 82, 81), (2, 4, 58, 57), (18, 20, 66, 65), (34, 36, 74, 73), (8, 10, 61, 60), (24, 26, 69, 68), (55, 53, 96, 97), (53, 51, 95, 96), (51, 49, 94, 95), (49, 47, 93, 94), (47, 45, 92, 93), (45, 43, 91, 92), (41, 39, 89, 90), (39, 37, 88, 89), (37, 35, 87, 88), (35, 33, 86, 87), (33, 31, 85, 86), (31, 29, 84, 85)])
_uv = me_cylinder.uv_layers.new(name='UVMap')
_uv.uv.foreach_set('vector', [0.383, 0.4039, 0.383, 0.5941, 0.08683, 0.5941, 0.08683, 0.4039, 0.08683, 0.4039, 0.08683, 0.5941, -0.25, 0.5941, -0.25, 0.4039, 0.433, 0.4039, 0.433, 0.5941, 0.171, 0.5941, 0.171, 0.4039, 0.171, 0.4039, 0.171, 0.5941, -0.171, 0.5941, -0.171, 0.4039, 0.829, 0.4039, 0.829, 0.5941, 0.567, 0.5941, 0.567, 0.4039, 0.75, 0.4039, 0.75, 0.5941, 1.087, 0.5941, 1.087, 0.4039, 0.08683, 0.4039, 0.08683, 0.5941, -0.25, 0.5941, -0.25, 0.4039, 0.433, 0.4039, 0.433, 0.5941, 0.171, 0.5941, 0.171, 0.4039, 0.171, 0.4039, 0.171, 0.5941, -0.171, 0.5941, -0.171, 0.4039, 0.829, 0.4039, 0.829, 0.5941, 0.567, 0.5941, 0.567, 0.4039, 0.75, 0.4039, 0.75, 0.5941, 1.087, 0.5941, 1.087, 0.4039, 0.08683, 0.4039, 0.08683, 0.5941, 0.383, 0.5941, 0.383, 0.4039, 0.08682, 0.4039, 0.08682, 0.5935, -0.25, 0.5935, -0.25, 0.4039, 0.433, 0.4039, 0.433, 0.5935, 0.171, 0.5935, 0.171, 0.4039, 0.171, 0.4039, 0.171, 0.5935, -0.171, 0.5935, -0.171, 0.4039, 0.829, 0.4039, 0.829, 0.5935, 0.567, 0.5935, 0.567, 0.4039, 0.75, 0.4039, 0.75, 0.5935, 1.087, 0.5935, 1.087, 0.4039, 0.08682, 0.4039, 0.08682, 0.5935, 0.383, 0.5935, 0.383, 0.4039, 0.383, 0.4039, 0.383, 0.5935, 0.08682, 0.5935, 0.08682, 0.4039, 0.08682, 0.4039, 0.08682, 0.5935, -0.25, 0.5935, -0.25, 0.4039, 0.433, 0.4039, 0.433, 0.5935, 0.171, 0.5935, 0.171, 0.4039, 0.171, 0.4039, 0.171, 0.5935, -0.171, 0.5935, -0.171, 0.4039, 0.829, 0.4039, 0.829, 0.5935, 0.567, 0.5935, 0.567, 0.4039, 0.75, 0.4039, 0.75, 0.5935, 1.087, 0.5935, 1.087, 0.4039, 0.433, 0.4039, 0.171, 0.4039, 0.171, 0.003906, 0.433, 0.003906, 0.08683, 0.4039, -0.25, 0.4039, -0.25, 0.003906, 0.08683, 0.003906, 0.433, 0.4039, 0.171, 0.4039, 0.171, 0.003906, 0.433, 0.003906, 0.75, 0.4039, 1.087, 0.4039, 1.087, 0.003906, 0.75, 0.003906, 0.75, 0.4039, 1.087, 0.4039, 1.087, 0.003906, 0.75, 0.003906, 0.433, 0.4039, 0.171, 0.4039, 0.171, 0.003906, 0.433, 0.003906, 0.829, 0.4039, 0.567, 0.4039, 0.567, 0.003906, 0.829, 0.003906, 0.75, 0.4039, 1.087, 0.4039, 1.087, 0.003906, 0.75, 0.003906, 0.383, 0.4039, 0.08682, 0.4039, 0.08682, 0.003906, 0.383, 0.003906, 0.171, 0.4039, -0.171, 0.4039, -0.171, 0.003906, 0.171, 0.003906, 0.383, 0.4039, 0.08683, 0.4039, 0.08683, 0.003906, 0.383, 0.003906, 0.433, 0.4039, 0.171, 0.4039, 0.171, 0.003906, 0.433, 0.003906, 0.171, 0.4039, -0.171, 0.4039, -0.171, 0.003906, 0.171, 0.003906, 0.08682, 0.4039, 0.383, 0.4039, 0.383, 0.003906, 0.08682, 0.003906, 0.171, 0.4039, -0.171, 0.4039, -0.171, 0.003906, 0.171, 0.003906, 0.75, 0.4039, 1.087, 0.4039, 1.087, 0.003906, 0.75, 0.003906, 0.08682, 0.4039, -0.25, 0.4039, -0.25, 0.003906, 0.08682, 0.003906, 0.08682, 0.4039, -0.25, 0.4039, -0.25, 0.003906, 0.08682, 0.003906, 0.829, 0.4039, 0.567, 0.4039, 0.567, 0.003906, 0.829, 0.003906, 0.08683, 0.4039, -0.25, 0.4039, -0.25, 0.003906, 0.08683, 0.003906, 0.171, 0.4039, -0.171, 0.4039, -0.171, 0.003906, 0.171, 0.003906, 0.829, 0.4039, 0.567, 0.4039, 0.567, 0.003906, 0.829, 0.003906, 0.829, 0.4039, 0.567, 0.4039, 0.567, 0.003906, 0.829, 0.003906, 0.08683, 0.4039, 0.383, 0.4039, 0.383, 0.003906, 0.08683, 0.003906, 0.09073, 0.6195, -0.2461, 0.6195, -0.2461, 0.9975, 0.09073, 0.9975, 0.5709, 0.6195, 0.8329, 0.6195, 0.8329, 0.9975, 0.5709, 0.9975, 0.8329, 0.6195, 1.175, 0.6195, 1.175, 0.9975, 0.8329, 0.9975, 0.1749, 0.6195, 0.4369, 0.6195, 0.4369, 0.9975, 0.1749, 0.9975, 0.7539, 0.6195, 1.091, 0.6195, 1.091, 0.9975, 0.7539, 0.9975, 0.09073, 0.6195, 0.3869, 0.6195, 0.3869, 0.9975, 0.09073, 0.9975, 0.3869, 0.6195, 0.09073, 0.6195, 0.09073, 0.9975, 0.3869, 0.9975, 0.09073, 0.6195, -0.2461, 0.6195, -0.2461, 0.9975, 0.09073, 0.9975, 0.5709, 0.6195, 0.8329, 0.6195, 0.8329, 0.9975, 0.5709, 0.9975, 0.8329, 0.6195, 1.175, 0.6195, 1.175, 0.9975, 0.8329, 0.9975, 0.1749, 0.6195, 0.4369, 0.6195, 0.4369, 0.9975, 0.1749, 0.9975, 0.7539, 0.6195, 1.091, 0.6195, 1.091, 0.9975, 0.7539, 0.9975])
me_cylinder.materials.append(mat_alter_sides)
me_cylinder.use_remesh_preserve_volume = False
me_cylinder.use_remesh_preserve_attributes = False
me_cylinder.use_mirror_vertex_groups = False
me_cylinder.update()
me_plane_007 = bpy.data.meshes.new('Plane.007')
me_plane_007.from_pydata([(-3.5, 8.936, 0.461), (2.5, 8.936, 0.461), (-3.5, 8.936, 10.46), (2.5, 8.936, 10.46)], [], [(0, 1, 3, 2)])
_uv = me_plane_007.uv_layers.new(name='UVMap')
_uv.uv.foreach_set('vector', [0.0, 0.0, 1.0, 0.0, 1.0, 1.0, 0.0, 1.0])
me_plane_007.materials.append(mat_stainglass)
me_plane_007.use_remesh_preserve_volume = False
me_plane_007.use_remesh_preserve_attributes = False
me_plane_007.use_mirror_vertex_groups = False
me_plane_007.update()
me_plane_006 = bpy.data.meshes.new('Plane.006')
me_plane_006.from_pydata([(-0.5, 9.08, 14.87), (-0.5, 1.817, 14.87), (2.27, 9.08, 14.28), (2.27, 2.463, 14.28), (4.561, 9.08, 12.62), (4.561, 3.515, 12.62), (5.977, 9.08, 10.16), (5.977, 4.576, 10.16), (6.273, 9.08, 7.348), (6.273, 5.278, 8.364), (-7.273, 9.08, 7.348), (-7.273, 5.278, 8.364), (-6.977, 9.08, 10.16), (-6.977, 4.576, 10.16), (-5.561, 9.08, 12.62), (-5.561, 3.515, 12.62), (-3.27, 9.08, 14.28), (-3.27, 2.463, 14.28), (-0.5, 9.08, 10.57)], [], [(0, 2, 3, 1), (2, 4, 5, 3), (4, 6, 7, 5), (6, 8, 9, 7), (10, 12, 13, 11), (12, 14, 15, 13), (16, 0, 1, 17), (14, 16, 17, 15), (18, 12, 10), (4, 18, 6), (8, 6, 18), (12, 18, 14), (4, 2, 18), (16, 14, 18), (0, 16, 18), (2, 0, 18)])
_uv = me_plane_006.uv_layers.new(name='UVMap')
_uv.uv.foreach_set('vector', [6.075, -1.374, 6.075, -4.143, -0.5432, -4.143, -1.188, -1.374, 6.075, -2.143, 6.075, -4.434, 0.5097, -4.434, -0.5432, -2.143, 0.5803, 0.117, 0.5803, -2.335, -3.924, -2.335, -4.985, 0.117, 0.5803, 0.6646, 0.5803, -2.152, -3.222, -1.136, -3.924, 0.6646, 0.5803, 0.8484, 0.5803, 3.665, -3.924, 3.665, -3.222, 1.864, 0.5803, 0.6646, 0.5803, 3.117, -4.985, 3.117, -3.924, 0.6646, 6.075, -1.604, 6.075, -4.374, -1.188, -4.374, -0.5432, -1.604, 6.075, -2.313, 6.075, -4.604, -0.5432, -4.604, 0.5097, -2.313, 5.662e-07, 0.06695, -6.477, -0.3354, -6.773, -3.152, 0.06082, 0.117, -5.0, -1.933, 1.477, -2.335, 0.7727, 0.8484, 0.4767, 3.665, -6.0, 4.067, 0.5233, 0.6646, 7.0, 1.067, 1.939, 3.117, 0.06082, 0.117, -2.23, 1.781, -5.0, -1.933, 0.2301, 0.7814, -2.061, -0.883, 3.0, -2.933, 0.0, 0.3702, -2.77, -0.2186, 5.662e-07, -3.933, 0.7699, 0.7814, -2.0, 1.37, -2.0, -2.933])
me_plane_006.materials.append(mat_brick)
me_plane_006.use_remesh_preserve_volume = False
me_plane_006.use_remesh_preserve_attributes = False
me_plane_006.use_mirror_vertex_groups = False
me_plane_006.update()
me_plane_005 = bpy.data.meshes.new('Plane.005')
me_plane_005.from_pydata([(-7.002, -9.0, 2.235e-08), (5.998, -9.0, 2.235e-08), (-7.002, 9.0, 2.235e-08), (5.998, 9.0, 2.235e-08), (-7.002, 0.0, 2.235e-08), (5.998, 0.0, 2.235e-08), (-7.002, -7.5, 2.235e-08), (7.0, -8.0, 2.235e-08), (-5.0, 9.0, 0.0), (-7.002, 3.5, 2.235e-08), (5.998, -7.5, 2.235e-08), (4.0, 9.0, 0.0), (6.0, 5.0, 2.235e-08), (-7.0, 5.0, 2.235e-08), (-7.002, -9.0, 5.5), (5.998, -9.0, 5.5), (-7.002, 9.0, 9.0), (5.998, 9.0, 9.0), (-7.002, -0.1386, 1.847), (5.998, -0.1386, 1.847), (-7.002, -7.5, 5.5), (5.998, 3.5, 0.0), (-5.0, 9.0, 11.0), (7.0, -8.0, 9.0), (5.998, -7.5, 5.5), (4.0, 9.0, 11.0), (6.0, 5.0, 9.0), (-7.0, 5.0, 9.0), (7.0, 5.0, 2.235e-08), (7.0, 5.0, 9.0), (-8.0, 5.0, 2.235e-08), (-8.0, 5.0, 9.0), (-8.0, -8.0, 2.235e-08), (-8.0, -8.0, 9.0)], [], [(8, 11, 25, 22), (5, 10, 24, 19), (30, 31, 33, 32), (5, 19, 21), (6, 4, 18, 20), (11, 3, 17, 25), (10, 1, 15, 24), (13, 2, 16, 27), (2, 8, 22, 16), (3, 12, 26, 17), (0, 6, 20, 14), (26, 12, 28, 29), (13, 27, 31, 30), (4, 9, 18), (29, 28, 7, 23)])
_uv = me_plane_005.uv_layers.new(name='UVMap')
_uv.uv.foreach_set('vector', [0.5, 0.5, 9.5, 0.5, 9.5, 11.5, 0.5, 11.5, 0.5, 0.5, -7.0, 0.5, -7.0, 6.0, 0.3614, 2.347, 0.5, 0.5, 0.5, 9.5, -12.5, 9.5, -12.5, 0.5, 0.5, 0.5, 0.3614, 2.347, 4.0, 0.5, 0.0, 0.5, 7.5, 0.5, 7.361, 2.347, 0.0, 6.0, 0.5, 0.5, 2.498, 0.5, 2.498, 9.5, 0.5, 11.5, 0.0, 0.5, -1.5, 0.5, -1.5, 6.0, 0.0, 6.0, 0.5, 0.5, 4.5, 0.5, 4.5, 9.5, 0.5, 9.5, 0.4984, 0.5, 2.5, 0.5, 2.5, 11.5, 0.4984, 9.5, 0.5, 0.5, -3.5, 0.5, -3.5, 9.5, 0.5, 9.5, 0.5, 0.5, 2.0, 0.5, 2.0, 6.0, 0.5, 6.0, 0.5, 0.5, 0.5, -8.5, 1.5, -8.5, 1.5, 0.5, 0.5, 0.5, 0.5, 9.5, -0.5, 9.5, -0.5, 0.5, 0.5, 0.5, 4.0, 0.5, 0.3614, 2.347, 0.5, 0.5, 0.5, -8.5, -12.5, -8.5, -12.5, 0.5])
me_plane_005.materials.append(mat_brick)
me_plane_005.use_remesh_preserve_volume = False
me_plane_005.use_remesh_preserve_attributes = False
me_plane_005.use_mirror_vertex_groups = False
me_plane_005.update()
me_plane_004 = bpy.data.meshes.new('Plane.004')
me_plane_004.from_pydata([(5.998, 3.5, 2.235e-08), (-7.002, 3.5, 2.235e-08), (-8.002, 3.5, 2.235e-08), (6.998, 3.5, 2.235e-08), (5.998, -7.5, 5.5), (-7.002, -7.5, 5.5), (-8.002, -7.5, 5.5), (6.998, -7.5, 5.5), (5.998, 3.5, 2.235e-08), (-7.002, 3.5, 2.235e-08), (5.998, -7.5, 5.5), (-7.002, -7.5, 5.5), (5.998, 3.5, 2.235e-08), (-7.002, 3.5, 2.235e-08), (5.998, -6.115, 4.8), (-7.002, -6.115, 4.8), (5.998, 3.5, 0.8), (-7.002, 3.5, 0.8), (5.998, -6.115, 5.6), (-7.002, -6.115, 5.6), (5.998, 3.9, 2.235e-08), (-7.002, 3.9, 2.235e-08), (5.998, 3.9, 0.8), (-7.002, 3.9, 0.8)], [(8, 10), (11, 9)], [(3, 0, 4, 7), (1, 2, 6, 5), (13, 17, 19, 15), (14, 18, 16, 12), (12, 16, 22, 20), (17, 13, 21, 23)])
me_plane_004.polygons.foreach_set('material_index', [1, 1, 0, 0, 0, 0])
_uv = me_plane_004.uv_layers.new(name='UVMap')
_uv.uv.foreach_set('vector', [0.9906, -9.716, -0.009366, -9.716, -0.009366, 1.284, 0.9906, 1.284, 0.9906, -9.716, -0.009365, -9.716, -0.009365, 1.284, 0.9906, 1.284, 6.25, 0.0, 6.25, 1.0, -7.5, 1.0, -7.5, 0.0, -7.5, 0.0, -7.5, 1.0, 6.25, 1.0, 6.25, 0.0, 6.25, 0.0, 6.25, 1.0, 6.845, 1.0, 6.845, 0.0, 6.771, 1.0, 6.771, 0.0, 6.12, 0.0, 6.12, 1.0])
me_plane_004.materials.append(mat_railing)
me_plane_004.materials.append(mat_steps)
me_plane_004.use_remesh_preserve_volume = False
me_plane_004.use_remesh_preserve_attributes = False
me_plane_004.use_mirror_vertex_groups = False
me_plane_004.update()
me_plane_003 = bpy.data.meshes.new('Plane.003')
me_plane_003.from_pydata([(5.998, -7.2, 5.5), (-7.002, -7.2, 5.5), (-8.002, -7.2, 5.5), (6.998, -7.2, 5.5), (5.998, -8.0, 5.5), (-7.002, -8.0, 5.5), (-8.002, -8.0, 5.5), (6.998, -8.0, 5.5), (-7.0, -9.0, 5.5), (6.0, -9.0, 5.5), (-7.0, -6.0, 5.5), (6.0, -6.0, 5.5), (-6.964, -7.0, 6.338), (-6.964, -7.0, 5.5), (-6.964, -6.0, 5.5), (5.973, -6.0, 5.5), (-6.964, -6.0, 6.338), (5.973, -6.0, 6.338), (5.973, -7.0, 5.5), (5.973, -7.0, 6.338)], [], [(3, 0, 4, 7), (1, 2, 6, 5), (8, 9, 11, 10), (14, 16, 12, 13), (14, 15, 17, 16), (17, 15, 18, 19)])
me_plane_003.polygons.foreach_set('material_index', [0, 0, 0, 1, 1, 1])
_uv = me_plane_003.uv_layers.new(name='UVMap')
_uv.uv.foreach_set('vector', [0.9906, 0.9688, -0.009366, 0.9688, -0.009366, 0.9688, 0.9906, 0.9688, 0.9906, 0.9688, -0.009365, 0.9688, -0.009365, 0.9688, 0.9906, 0.9688, 0.5, 0.5, 13.5, 0.5, 13.5, 3.5, 0.5, 3.5, 0.9989, -0.002264, 0.9989, 1.0, -0.001071, 1.0, -0.001071, -0.002264, 0.5359, -0.002264, 13.47, -0.002264, 13.47, 1.0, 0.5359, 1.0, 1.005, 0.9987, 1.005, -0.003937, 0.00513, -0.003937, 0.00513, 0.9987])
me_plane_003.materials.append(mat_floor)
me_plane_003.materials.append(mat_railing)
me_plane_003.use_remesh_preserve_volume = False
me_plane_003.use_remesh_preserve_attributes = False
me_plane_003.use_mirror_vertex_groups = False
me_plane_003.update()
me_plane_002 = bpy.data.meshes.new('Plane.002')
me_plane_002.from_pydata([(-7.002, -9.0, 2.235e-08), (5.998, -9.0, 2.235e-08), (-7.002, 9.0, 2.235e-08), (5.998, 9.0, 2.235e-08), (-7.002, 0.0, 2.235e-08), (-0.5016, -9.0, 2.235e-08), (5.998, 0.0, 2.235e-08), (-7.002, -5.0, 2.235e-08), (1.0, -9.0, 2.235e-08), (5.998, 3.0, 2.235e-08), (-2.0, 9.0, 2.235e-08), (-7.002, 3.0, 2.235e-08), (-2.0, -9.0, 2.235e-08), (5.998, -5.0, 2.235e-08), (1.0, 9.0, 2.235e-08), (-2.0, 0.0, 2.235e-08), (1.0, 0.0, 2.235e-08), (1.0, 3.0, 2.235e-08), (-2.0, 3.0, 2.235e-08), (-2.0, -5.0, 2.235e-08), (1.0, -5.0, 2.235e-08), (1.0, -9.0, 2.235e-08), (-2.0, -9.0, 2.235e-08), (1.0, -9.0, 2.235e-08), (-2.0, -9.0, 2.235e-08), (1.0, -10.0, 2.235e-08), (-2.0, -10.0, 2.235e-08), (6.0, 5.0, 2.235e-08), (-7.0, 5.0, 2.235e-08), (1.0, 5.0, 2.235e-08), (-2.0, 5.0, 2.235e-08), (-8.002, 3.0, 2.235e-08), (-8.0, 5.0, 2.235e-08), (6.998, 3.0, 2.235e-08), (7.0, 5.0, 2.235e-08)], [], [(27, 3, 14), (5, 8, 20), (5, 12, 22), (13, 6, 16), (20, 16, 15), (6, 9, 17), (30, 10, 2), (15, 18, 11), (19, 15, 4), (12, 19, 7), (16, 17, 18), (1, 13, 20), (22, 24, 23), (24, 26, 25), (29, 14, 10), (29, 30, 18), (11, 18, 30), (17, 9, 27), (28, 32, 31), (9, 33, 34), (29, 27, 14), (20, 13, 16), (19, 5, 20), (21, 8, 5), (19, 12, 5), (5, 22, 21), (19, 20, 15), (16, 6, 17), (28, 30, 2), (4, 15, 11), (7, 19, 4), (0, 12, 7), (15, 16, 18), (8, 1, 20), (21, 22, 23), (23, 24, 25), (30, 29, 10), (17, 29, 18), (28, 11, 30), (29, 17, 27), (11, 28, 31), (27, 9, 34)])
_uv = me_plane_002.uv_layers.new(name='UVMap')
_uv.uv.foreach_set('vector', [0.5, 0.5, 0.4984, 4.5, -4.5, 4.5, 0.9984, 0.5, 2.5, 0.5, 2.5, 4.5, 0.9984, 0.5, -0.5, 0.5, -0.5, 0.5, 0.4984, 0.5, 0.4984, 5.5, -4.5, 5.5, 0.5, 0.5, 0.5, 5.5, -2.5, 5.5, 0.4984, 0.5, 0.4984, 3.5, -4.5, 3.5, 0.5, 0.5, 0.5, 4.5, -4.502, 4.5, 0.5, 0.5, 0.5, 3.5, -4.502, 3.5, 0.5, 0.5, 0.5, 5.5, -4.502, 5.5, 0.5, 0.5, 0.5, 4.5, -4.502, 4.5, 0.5, 0.5, 0.5, 3.5, -2.5, 3.5, 0.4984, 0.5, 0.4984, 4.5, -4.5, 4.5, 0.5, 0.5, 0.5, 0.5, 3.5, 0.5, 0.5, 0.5, 0.5, -0.5, 3.5, -0.5, 0.5, 0.5, 0.5, 4.5, -2.5, 4.5, 0.5, 0.5, -2.5, 0.5, -2.5, -1.5, 0.4984, 0.5, 5.5, 0.5, 5.5, 2.5, 0.5, 0.5, 5.498, 0.5, 5.5, 2.5, 0.5, 0.5, -0.5, 0.5, -0.5016, -1.5, 0.4984, 0.5, 1.498, 0.5, 1.5, 2.5, 0.5, 0.5, 5.5, 0.5, 0.5, 4.5, 0.5, 0.5, 5.498, 0.5, 0.5, 5.5, 0.5, 0.5, 1.998, -3.5, 3.5, 0.5, 0.5, 0.5, 0.5, 0.5, -1.002, 0.5, 0.5, 0.5, 0.5, -3.5, 1.998, -3.5, 0.9984, 0.5, -0.5, 0.5, 2.5, 0.5, 0.5, 0.5, 3.5, 0.5, 0.5, 5.5, 0.5, 0.5, 5.498, 0.5, 0.5, 3.5, 0.5, 0.5, 5.5, 0.5, 0.4984, 4.5, 0.4984, 0.5, 5.5, 0.5, 0.4984, 3.5, 0.4984, 0.5, 5.5, 0.5, 0.4984, 5.5, 0.4984, 0.5, 5.5, 0.5, 0.4984, 4.5, 0.5, 0.5, 3.5, 0.5, 0.5, 3.5, 0.5, 0.5, 5.498, 0.5, 0.5, 4.5, 0.5, 0.5, -2.5, 0.5, 0.5, 0.5, 0.5, 0.5, -2.5, 0.5, 0.5, -0.5, 0.5, 0.5, 3.5, 0.5, 0.5, 4.5, 0.5, 0.5, 0.5, 2.5, -2.5, 0.5, 0.5, 0.5, 0.4984, -1.5, 5.5, 0.5, 0.5, 0.5, 0.5, -1.5, 5.5, 0.5, 0.4984, 0.5, 0.5, 2.5, -0.5016, 0.5, 0.5, 0.5, 0.4984, -1.5, 1.5, 0.5])
me_plane_002.materials.append(mat_floor)
me_plane_002.use_remesh_preserve_volume = False
me_plane_002.use_remesh_preserve_attributes = False
me_plane_002.use_mirror_vertex_groups = False
me_plane_002.update()
me_plane_001 = bpy.data.meshes.new('Plane.001')
me_plane_001.from_pydata([(-5.801, 8.8, 0.5), (4.799, 8.8, 0.5), (-2.2, 8.8, 0.5), (1.2, 8.8, 0.5), (1.0, 4.091, 0.0), (-2.0, 4.091, 0.0), (4.8, 5.2, 0.5), (-5.8, 5.2, 0.5), (1.2, 5.2, 0.5), (-2.2, 5.2, 0.5), (4.8, 4.2, 0.5), (-5.8, 4.2, 0.5), (1.2, 4.2, 0.5), (-2.2, 4.2, 0.5), (5.0, 5.2, 0.5), (4.999, 9.0, 0.5), (-2.2, 9.0, 0.5), (-6.001, 9.0, 0.5), (-6.0, 5.2, 0.5), (1.2, 9.0, 0.5), (1.0, 5.0, 0.5), (-2.0, 5.0, 0.5), (-2.0, 4.0, 0.5), (-6.0, 4.0, 0.5), (5.0, 4.0, 0.5), (1.0, 4.0, 0.5), (5.0, 5.2, 0.0), (4.999, 9.0, 0.0), (-6.001, 9.0, 0.0), (-6.0, 5.2, 0.0), (1.0, 5.0, 0.0), (-2.0, 5.0, 0.0), (-2.0, 4.0, 0.0), (-6.0, 4.0, 0.0), (5.0, 4.0, 0.0), (1.0, 4.0, 0.0), (1.0, 4.394, 0.3223), (-2.0, 4.394, 0.3223), (1.0, 4.711, 0.4903), (-2.0, 4.711, 0.4903), (1.0, 4.101, 0.1602), (-2.0, 4.101, 0.1602), (1.0, 4.386, 0.1629), (-2.0, 4.386, 0.1629), (1.0, 4.699, 0.329), (-2.0, 4.699, 0.329)], [], [(8, 6, 1, 3), (7, 9, 2, 0), (9, 8, 3, 2), (38, 20, 21, 39), (6, 8, 12, 10), (9, 7, 11, 13), (1, 6, 14, 15), (0, 2, 16, 17), (7, 0, 17, 18), (3, 1, 15, 19), (2, 3, 19, 16), (8, 9, 21, 20), (13, 11, 23, 22), (10, 12, 25, 24), (6, 10, 24, 14), (12, 8, 20, 25), (9, 13, 22, 21), (11, 7, 18, 23), (23, 18, 29, 33), (21, 22, 32, 31), (25, 20, 30, 35), (14, 24, 34, 26), (24, 25, 35, 34), (22, 23, 33, 32), (18, 17, 28, 29), (15, 14, 26, 27), (42, 36, 37, 43), (44, 38, 39, 45), (4, 40, 41, 5), (40, 42, 43, 41), (36, 44, 45, 37)])
me_plane_001.polygons.foreach_set('material_index', [0, 0, 0, 1, 0, 0, 0, 0, 0, 0, 0, 0, 0, 0, 0, 0, 0, 0, 2, 2, 2, 2, 2, 2, 2, 2, 1, 1, 1, 1, 1])
_uv = me_plane_001.uv_layers.new(name='UVMap')
_uv.uv.foreach_set('vector', [0.0738, 0.0738, 0.9262, 0.0738, 0.9262, 0.9262, 0.0738, 0.9262, 0.0738, 0.0738, 0.9262, 0.0738, 0.9262, 0.9262, 0.0738, 0.9262, 0.0738, 0.0738, 0.9262, 0.0738, 0.9262, 0.9262, 0.0738, 0.9262, 0.4222, 2.485, 0.4222, 3.035, 0.9995, 3.035, 0.9995, 2.485, 0.0738, 0.0738, 0.9262, 0.0738, 0.9262, 0.9262, 0.0738, 0.9262, 0.0738, 0.0738, 0.9262, 0.0738, 0.9262, 0.9262, 0.0738, 0.9262, 0.9301, 0.9328, 0.9304, 0.2538, 0.996, 0.239, 0.9957, 0.9984, 0.0609, 0.9376, 0.9293, 0.9376, 0.929, 0.9968, 0.001723, 0.9968, 0.06115, 0.3119, 0.0609, 0.9376, 0.001723, 0.9968, 0.002005, 0.3021, 0.2569, 0.9328, 0.9301, 0.9328, 0.9957, 0.9984, 0.2424, 0.9984, 0.07991, 0.9383, 0.9202, 0.9383, 0.9202, 0.9975, 0.07991, 0.9975, 0.6545, 0.1091, 0.3455, 0.1091, 0.3637, 0.09095, 0.6364, 0.09095, 0.9357, 0.0619, 0.06115, 0.0619, 0.002005, 0.002714, 0.9949, 0.002716, 0.9304, 0.06671, 0.06531, 0.0667, -0.0003074, 0.001058, 0.996, 0.001062, 0.9304, 0.2538, 0.9304, 0.06671, 0.996, 0.001062, 0.996, 0.239, 0.06531, 0.0667, 0.06525, 0.2538, -0.0003084, 0.1994, -0.0003074, 0.001058, 0.9357, 0.3119, 0.9357, 0.0619, 0.9949, 0.002716, 0.9949, 0.2656, 0.06115, 0.0619, 0.06115, 0.3119, 0.002005, 0.3021, 0.002005, 0.002714, 0.5, 0.9961, 1.7, 0.9961, 1.7, -0.003937, 0.5, -0.003937, 0.5, 0.9961, -0.5, 0.9961, -0.5, -0.003937, 0.5, -0.003937, 0.5, 0.9961, 1.5, 0.9961, 1.5, -0.003937, 0.5, -0.003937, 0.7, 0.9961, -0.5, 0.9961, -0.5, -0.003937, 0.7, -0.003937, 0.5003, 0.9961, -3.5, 0.9961, -3.5, -0.003937, 0.5003, -0.003937, 0.5003, 0.9961, -3.5, 0.9961, -3.5, -0.003937, 0.5003, -0.003937, 0.7, 0.9961, 4.5, 0.9961, 4.5, -0.003937, 0.7, -0.003937, 0.5, 0.9961, -3.3, 0.9961, -3.3, -0.003937, 0.5, -0.003937, 0.4222, 0.9944, 0.4222, 1.467, 0.9995, 1.467, 0.9995, 0.9944, 0.4222, 2.0, 0.4222, 2.485, 0.9995, 2.485, 0.9995, 2.0, 0.4222, 0.007813, 0.4222, 0.4855, 0.9995, 0.4855, 0.9995, 0.007813, 0.4222, 0.4855, 0.4222, 0.9944, 0.9995, 0.9944, 0.9995, 0.4855, 0.4222, 1.467, 0.4222, 2.0, 0.9995, 2.0, 0.9995, 1.467])
me_plane_001.materials.append(mat_rug)
me_plane_001.materials.append(mat_rug_steps)
me_plane_001.materials.append(mat_alter_sides)
me_plane_001.use_remesh_preserve_volume = False
me_plane_001.use_remesh_preserve_attributes = False
me_plane_001.use_mirror_vertex_groups = False
me_plane_001.update()

# ---- objects
ob_pews = bpy.data.objects.new('Pews', me_cube_002)
ob_alter = bpy.data.objects.new('Alter', me_cube_001)
ob_pillars = bpy.data.objects.new('Pillars', me_cylinder)
ob_stainglass = bpy.data.objects.new('Stainglass', me_plane_007)
ob_roof = bpy.data.objects.new('Roof', me_plane_006)
ob_walls = bpy.data.objects.new('Walls', me_plane_005)
ob_side_stairs = bpy.data.objects.new('Side Stairs', me_plane_004)
ob_upperfloor = bpy.data.objects.new('UpperFloor', me_plane_003)
ob_floor = bpy.data.objects.new('Floor', me_plane_002)
ob_alter_stage = bpy.data.objects.new('Alter Stage', me_plane_001)

# ---- transforms, parenting, visibility, modifiers, constraints
ob_pews.location = (0.0, 0.0, 0.0)
ob_pews.lineart.crease_threshold = 0.0
ob_alter.location = (0.0, 0.2, 0.0)
ob_alter.lineart.crease_threshold = 0.0
ob_pillars.location = (0.0, 0.0, 0.0)
ob_pillars.lineart.crease_threshold = 0.0
ob_stainglass.location = (0.0, 0.0, 0.0)
ob_stainglass.lineart.crease_threshold = 0.0
ob_roof.location = (0.0, 0.0, 0.0)
ob_roof.lineart.crease_threshold = 0.0
ob_walls.location = (0.0, 0.0, 0.0)
ob_walls.lineart.crease_threshold = 0.0
ob_side_stairs.location = (0.0, 0.0, 0.0)
ob_side_stairs.lineart.crease_threshold = 0.0
ob_upperfloor.location = (0.0, 0.0, 0.0)
ob_upperfloor.lineart.crease_threshold = 0.0
ob_floor.location = (0.0, 0.0, 0.0)
ob_floor.lineart.crease_threshold = 0.0
ob_alter_stage.location = (0.0, 0.0, 0.0)
ob_alter_stage.lineart.crease_threshold = 0.0

# ---- collection membership
col_collection_1.objects.link(ob_pews)
col_collection_1.objects.link(ob_alter)
col_collection_1.objects.link(ob_pillars)
col_collection_1.objects.link(ob_stainglass)
col_collection_1.objects.link(ob_roof)
col_collection_1.objects.link(ob_walls)
col_collection_1.objects.link(ob_side_stairs)
col_collection_1.objects.link(ob_upperfloor)
col_collection_1.objects.link(ob_floor)
col_collection_1.objects.link(ob_alter_stage)

# ---- scene / render settings (as saved in the file)
scene.frame_start = 1; scene.frame_end = 250; scene.frame_set(1)
scene.render.engine = 'BLENDER_EEVEE_NEXT'
scene.render.resolution_percentage = 50
scene.render.dither_intensity = 0.0
scene.cycles.use_denoising = False
scene.cycles.samples = 10
scene.cycles.sampling_pattern = 'TABULATED_SOBOL'
scene.cycles.light_sampling_threshold = 0.0
scene.cycles.use_adaptive_sampling = False
scene.cycles.use_light_tree = False
scene.cycles.blur_glossy = 0.0
scene.cycles.volume_bounces = 1
scene.cycles.pixel_filter_type = 'GAUSSIAN'
scene.cycles.sample_clamp_indirect = 0.0
scene.view_settings.view_transform = 'Standard'
bpy.context.view_layer.update()

# ---- added for rendering (the .blend has no active camera and no usable light): camera, sun
cam_auto = bpy.data.cameras.new('AutoCamera')
cam_auto.lens = 50.0
cam_auto.sensor_width = 36.0
cam_auto.clip_end = 1000.0
ob_auto_camera = bpy.data.objects.new('AutoCamera', cam_auto)
scene.collection.objects.link(ob_auto_camera)
ob_auto_camera.location = (25.8353, -32.0631, 28.504)
ob_auto_camera.rotation_euler = (1.09748, -7.21219e-08, 0.694738)
scene.camera = ob_auto_camera
light_auto_sun = bpy.data.lights.new('AutoSun', 'SUN')
light_auto_sun.energy = 3.0
light_auto_sun.angle = 0.0523599
ob_auto_sun = bpy.data.objects.new('AutoSun', light_auto_sun)
scene.collection.objects.link(ob_auto_sun)
ob_auto_sun.rotation_euler = (0.872665, 0.174533, 0.523599)
bpy.context.view_layer.update()
